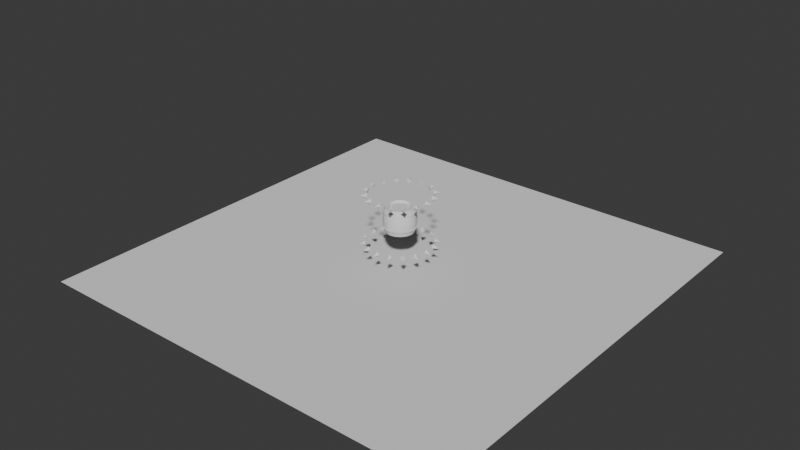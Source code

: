 # Source: Barril.blend  (saved by Blender 4.3.32; exported with 4.5.12 LTS)
import bpy
from mathutils import Matrix  # noqa: F401  (used for matrix-valued properties, if any)

bpy.ops.wm.read_factory_settings(use_empty=True)
scene = bpy.context.scene
scene.name = 'Scene'

# ---- collections
col_collection = bpy.data.collections.new('Collection'); scene.collection.children.link(col_collection)

# ---- node groups
ng_smooth_by_angle = bpy.data.node_groups.new('Smooth by Angle', 'GeometryNodeTree')
_s = ng_smooth_by_angle.interface.new_socket(name='Mesh', in_out='OUTPUT', socket_type='NodeSocketGeometry')
_s = ng_smooth_by_angle.interface.new_socket(name='Mesh', in_out='INPUT', socket_type='NodeSocketGeometry')
_s = ng_smooth_by_angle.interface.new_socket(name='Angle', in_out='INPUT', socket_type='NodeSocketFloat')
_s.subtype = 'ANGLE'
_s.default_value = 0.5236
_s.min_value = 0.0
_s.max_value = 3.142
_s.description = 'Maximum face angle for smooth edges'
_s = ng_smooth_by_angle.interface.new_socket(name='Ignore Sharpness', in_out='INPUT', socket_type='NodeSocketBool')
_s.force_non_field = True
ng_smooth_by_angle.description = 'Set the sharpness of mesh edges based on the angle between the neighboring faces'
ng_smooth_by_angle.is_modifier = True
_N = ng_smooth_by_angle.nodes; _L = ng_smooth_by_angle.links
n0 = _N.new('GeometryNodeSetShadeSmooth'); n0.name = 'Set Shade Smooth'; n0.location = (120, -80)
n0.domain = 'EDGE'
n1 = _N.new('GeometryNodeSetShadeSmooth'); n1.name = 'Set Shade Smooth.001'; n1.location = (300, -80)
n2 = _N.new('NodeGroupOutput'); n2.name = 'Group Output'; n2.location = (480, -80)
n3 = _N.new('GeometryNodeInputMeshEdgeAngle'); n3.name = 'Edge Angle'; n3.location = (-440, -240)
n4 = _N.new('NodeGroupInput'); n4.name = 'Group Input'; n4.location = (-80, -80)
n5 = _N.new('GeometryNodeInputEdgeSmooth'); n5.name = 'Is Edge Smooth'; n5.location = (-260, -120)
n6 = _N.new('GeometryNodeInputShadeSmooth'); n6.name = 'Is Shade Smooth'; n6.location = (-440, -397)
n7 = _N.new('FunctionNodeCompare'); n7.name = 'Compare'; n7.location = (-260, -260)
n7.operation = 'LESS_EQUAL'
n7.inputs[6].default_value = (0.0, 0.0, 0.0, 0.0)
n7.inputs[7].default_value = (0.0, 0.0, 0.0, 0.0)
n8 = _N.new('FunctionNodeBooleanMath'); n8.name = 'Boolean Math.001'; n8.location = (-80, -260)
n9 = _N.new('NodeGroupInput'); n9.name = 'Group Input.001'; n9.location = (-440, -329)
n10 = _N.new('NodeGroupInput'); n10.name = 'Group Input.002'; n10.location = (-259, -189)
n11 = _N.new('FunctionNodeBooleanMath'); n11.name = 'Boolean Math'; n11.location = (-80, -149)
n11.operation = 'OR'
n12 = _N.new('FunctionNodeBooleanMath'); n12.name = 'Boolean Math.002'; n12.location = (-260, -380)
n12.operation = 'OR'
n13 = _N.new('NodeGroupInput'); n13.name = 'Group Input.003'; n13.location = (-440, -460)
_L.new(n3.outputs[0], n7.inputs[0])
_L.new(n1.outputs[0], n2.inputs[0])
_L.new(n9.outputs[1], n7.inputs[1])
_L.new(n7.outputs[0], n8.inputs[0])
_L.new(n4.outputs[0], n0.inputs[0])
_L.new(n0.outputs[0], n1.inputs[0])
_L.new(n8.outputs[0], n0.inputs[2])
_L.new(n10.outputs[2], n11.inputs[1])
_L.new(n5.outputs[0], n11.inputs[0])
_L.new(n11.outputs[0], n0.inputs[1])
_L.new(n13.outputs[2], n12.inputs[1])
_L.new(n6.outputs[0], n12.inputs[0])
_L.new(n12.outputs[0], n8.inputs[1])
n2.is_active_output = True
ng_smooth_by_angle_001 = bpy.data.node_groups.new('Smooth by Angle.001', 'GeometryNodeTree')
_s = ng_smooth_by_angle_001.interface.new_socket(name='Mesh', in_out='OUTPUT', socket_type='NodeSocketGeometry')
_s = ng_smooth_by_angle_001.interface.new_socket(name='Mesh', in_out='INPUT', socket_type='NodeSocketGeometry')
_s = ng_smooth_by_angle_001.interface.new_socket(name='Angle', in_out='INPUT', socket_type='NodeSocketFloat')
_s.subtype = 'ANGLE'
_s.default_value = 0.5236
_s.min_value = 0.0
_s.max_value = 3.142
_s.description = 'Maximum face angle for smooth edges'
_s = ng_smooth_by_angle_001.interface.new_socket(name='Ignore Sharpness', in_out='INPUT', socket_type='NodeSocketBool')
_s.force_non_field = True
ng_smooth_by_angle_001.description = 'Set the sharpness of mesh edges based on the angle between the neighboring faces'
ng_smooth_by_angle_001.is_modifier = True
_N = ng_smooth_by_angle_001.nodes; _L = ng_smooth_by_angle_001.links
n0 = _N.new('GeometryNodeSetShadeSmooth'); n0.name = 'Set Shade Smooth'; n0.location = (120, -80)
n0.domain = 'EDGE'
n1 = _N.new('GeometryNodeSetShadeSmooth'); n1.name = 'Set Shade Smooth.001'; n1.location = (300, -80)
n2 = _N.new('NodeGroupOutput'); n2.name = 'Group Output'; n2.location = (480, -80)
n3 = _N.new('GeometryNodeInputMeshEdgeAngle'); n3.name = 'Edge Angle'; n3.location = (-440, -240)
n4 = _N.new('NodeGroupInput'); n4.name = 'Group Input'; n4.location = (-80, -80)
n5 = _N.new('GeometryNodeInputEdgeSmooth'); n5.name = 'Is Edge Smooth'; n5.location = (-260, -120)
n6 = _N.new('GeometryNodeInputShadeSmooth'); n6.name = 'Is Shade Smooth'; n6.location = (-440, -397)
n7 = _N.new('FunctionNodeCompare'); n7.name = 'Compare'; n7.location = (-260, -260)
n7.operation = 'LESS_EQUAL'
n7.inputs[6].default_value = (0.0, 0.0, 0.0, 0.0)
n7.inputs[7].default_value = (0.0, 0.0, 0.0, 0.0)
n8 = _N.new('FunctionNodeBooleanMath'); n8.name = 'Boolean Math.001'; n8.location = (-80, -260)
n9 = _N.new('NodeGroupInput'); n9.name = 'Group Input.001'; n9.location = (-440, -329)
n10 = _N.new('NodeGroupInput'); n10.name = 'Group Input.002'; n10.location = (-259, -189)
n11 = _N.new('FunctionNodeBooleanMath'); n11.name = 'Boolean Math'; n11.location = (-80, -149)
n11.operation = 'OR'
n12 = _N.new('FunctionNodeBooleanMath'); n12.name = 'Boolean Math.002'; n12.location = (-260, -380)
n12.operation = 'OR'
n13 = _N.new('NodeGroupInput'); n13.name = 'Group Input.003'; n13.location = (-440, -460)
_L.new(n3.outputs[0], n7.inputs[0])
_L.new(n1.outputs[0], n2.inputs[0])
_L.new(n9.outputs[1], n7.inputs[1])
_L.new(n7.outputs[0], n8.inputs[0])
_L.new(n4.outputs[0], n0.inputs[0])
_L.new(n0.outputs[0], n1.inputs[0])
_L.new(n8.outputs[0], n0.inputs[2])
_L.new(n10.outputs[2], n11.inputs[1])
_L.new(n5.outputs[0], n11.inputs[0])
_L.new(n11.outputs[0], n0.inputs[1])
_L.new(n13.outputs[2], n12.inputs[1])
_L.new(n6.outputs[0], n12.inputs[0])
_L.new(n12.outputs[0], n8.inputs[1])
n2.is_active_output = True

# ---- world
world_world = bpy.data.worlds.new('World'); scene.world = world_world
world_world.use_nodes = True; world_world.node_tree.nodes.clear()
_N = world_world.node_tree.nodes; _L = world_world.node_tree.links
n0 = _N.new('ShaderNodeOutputWorld'); n0.name = 'World Output'; n0.location = (300, 300)
n1 = _N.new('ShaderNodeBackground'); n1.name = 'Background'; n1.location = (10, 300)
n1.inputs[0].default_value = (0.05088, 0.05088, 0.05088, 1.0)
_L.new(n1.outputs[0], n0.inputs[0])
n0.is_active_output = True
world_world.color = (0.05088, 0.05088, 0.05088)
world_world.sun_shadow_jitter_overblur = 0.0

# ---- meshes
me_cylinder = bpy.data.meshes.new('Cylinder')
me_cylinder.from_pydata([(-5.803e-10, 0.8665, -1.0), (-9.254e-10, 0.6688, 1.0), (0.3316, 0.8005, -1.0), (0.2559, 0.6179, 1.0), (0.6127, 0.6127, -1.0), (0.4729, 0.4729, 1.0), (0.8005, 0.3316, -1.0), (0.6179, 0.2559, 1.0), (0.8665, -2.487e-10, -1.0), (0.6688, 5.047e-10, 1.0), (0.8005, -0.3316, -1.0), (0.6179, -0.2559, 1.0), (0.6127, -0.6127, -1.0), (0.4729, -0.4729, 1.0), (0.3316, -0.8005, -1.0), (0.2559, -0.6179, 1.0), (-5.803e-10, -0.8665, -1.0), (-9.254e-10, -0.6688, 1.0), (-0.3316, -0.8005, -1.0), (-0.2559, -0.6179, 1.0), (-0.6127, -0.6127, -1.0), (-0.4729, -0.4729, 1.0), (-0.8005, -0.3316, -1.0), (-0.6179, -0.2559, 1.0), (-0.8665, -2.487e-10, -1.0), (-0.6688, 5.047e-10, 1.0), (-0.8005, 0.3316, -1.0), (-0.6179, 0.2559, 1.0), (-0.6127, 0.6127, -1.0), (-0.4729, 0.4729, 1.0), (-0.3316, 0.8005, -1.0), (-0.2559, 0.6179, 1.0), (0.3308, 0.7987, 1.0), (-9.254e-10, 0.8645, 1.0), (0.6113, 0.6113, 1.0), (0.7987, 0.3308, 1.0), (0.8645, 5.047e-10, 1.0), (0.7987, -0.3308, 1.0), (0.6113, -0.6113, 1.0), (0.3308, -0.7987, 1.0), (-9.254e-10, -0.8645, 1.0), (-0.3308, -0.7987, 1.0), (-0.6113, -0.6113, 1.0), (-0.7987, -0.3308, 1.0), (-0.8645, 5.047e-10, 1.0), (-0.7987, 0.3308, 1.0), (-0.6113, 0.6113, 1.0), (-0.3308, 0.7987, 1.0), (0.2326, 0.5614, 0.834), (-9.705e-09, 0.6077, 0.834), (0.4297, 0.4297, 0.834), (0.5614, 0.2326, 0.834), (0.6077, 7.99e-10, 0.834), (0.5614, -0.2326, 0.834), (0.4297, -0.4297, 0.834), (0.2326, -0.5614, 0.834), (-9.705e-09, -0.6077, 0.834), (-0.2326, -0.5614, 0.834), (-0.4297, -0.4297, 0.834), (-0.5614, -0.2326, 0.834), (-0.6077, 7.99e-10, 0.834), (-0.5614, 0.2326, 0.834), (-0.4297, 0.4297, 0.834), (-0.2326, 0.5614, 0.834), (-5.803e-10, 0.6929, -1.0), (0.2652, 0.6401, -1.0), (0.4899, 0.4899, -1.0), (0.6401, 0.2652, -1.0), (0.6929, -2.487e-10, -1.0), (0.6401, -0.2652, -1.0), (0.4899, -0.4899, -1.0), (0.2652, -0.6401, -1.0), (-5.803e-10, -0.6929, -1.0), (-0.2652, -0.6401, -1.0), (-0.4899, -0.4899, -1.0), (-0.6401, -0.2652, -1.0), (-0.6929, -2.487e-10, -1.0), (-0.6401, 0.2652, -1.0), (-0.4899, 0.4899, -1.0), (-0.2652, 0.6401, -1.0), (-1.784e-08, 0.5928, -0.7632), (0.2269, 0.5477, -0.7632), (-0.2269, 0.5477, -0.7632), (0.4192, 0.4192, -0.7632), (0.5477, 0.2269, -0.7632), (0.5928, 6.271e-10, -0.7632), (0.5477, -0.2269, -0.7632), (0.4192, -0.4192, -0.7632), (0.2269, -0.5477, -0.7632), (-1.784e-08, -0.5928, -0.7632), (-0.2269, -0.5477, -0.7632), (-0.4192, -0.4192, -0.7632), (-0.5477, -0.2269, -0.7632), (-0.5928, 6.271e-10, -0.7632), (-0.5477, 0.2269, -0.7632), (-0.4192, 0.4192, -0.7632), (-2.468e-10, 0.9834, -0.5), (0.0, 1.0, 0.0), (-6.225e-10, 0.9582, 0.5), (0.3667, 0.8853, 0.5), (0.3827, 0.9239, 0.0), (0.3763, 0.9086, -0.5), (0.6776, 0.6776, 0.5), (0.7071, 0.7071, 0.0), (0.6954, 0.6954, -0.5), (0.8853, 0.3667, 0.5), (0.9239, 0.3827, 0.0), (0.9086, 0.3763, -0.5), (0.9582, -4.669e-10, 0.5), (1.0, 0.0, 0.0), (0.9834, -1.851e-10, -0.5), (0.8853, -0.3667, 0.5), (0.9239, -0.3827, 0.0), (0.9086, -0.3763, -0.5), (0.6776, -0.6776, 0.5), (0.7071, -0.7071, 0.0), (0.6954, -0.6954, -0.5), (0.3667, -0.8853, 0.5), (0.3827, -0.9239, 0.0), (0.3763, -0.9086, -0.5), (-6.225e-10, -0.9582, 0.5), (0.0, -1.0, 0.0), (-2.468e-10, -0.9834, -0.5), (-0.3667, -0.8853, 0.5), (-0.3827, -0.9239, 0.0), (-0.3763, -0.9086, -0.5), (-0.6776, -0.6776, 0.5), (-0.7071, -0.7071, 0.0), (-0.6954, -0.6954, -0.5), (-0.8853, -0.3667, 0.5), (-0.9239, -0.3827, 0.0), (-0.9086, -0.3763, -0.5), (-0.9582, -4.669e-10, 0.5), (-1.0, 0.0, 0.0), (-0.9834, -1.851e-10, -0.5), (-0.8853, 0.3667, 0.5), (-0.9239, 0.3827, 0.0), (-0.9086, 0.3763, -0.5), (-0.6776, 0.6776, 0.5), (-0.7071, 0.7071, 0.0), (-0.6954, 0.6954, -0.5), (-0.3667, 0.8853, 0.5), (-0.3827, 0.9239, 0.0), (-0.3763, 0.9086, -0.5)], [], [(98, 33, 32, 99), (99, 32, 34, 102), (102, 34, 35, 105), (105, 35, 36, 108), (108, 36, 37, 111), (111, 37, 38, 114), (114, 38, 39, 117), (117, 39, 40, 120), (120, 40, 41, 123), (123, 41, 42, 126), (126, 42, 43, 129), (129, 43, 44, 132), (132, 44, 45, 135), (135, 45, 46, 138), (25, 23, 59, 60), (138, 46, 47, 141), (141, 47, 33, 98), (74, 75, 92, 91), (1, 3, 32, 33), (3, 5, 34, 32), (5, 7, 35, 34), (7, 9, 36, 35), (9, 11, 37, 36), (11, 13, 38, 37), (13, 15, 39, 38), (15, 17, 40, 39), (17, 19, 41, 40), (19, 21, 42, 41), (21, 23, 43, 42), (23, 25, 44, 43), (25, 27, 45, 44), (27, 29, 46, 45), (29, 31, 47, 46), (31, 1, 33, 47), (48, 49, 63, 50), (11, 9, 52, 53), (27, 25, 60, 61), (13, 11, 53, 54), (29, 27, 61, 62), (15, 13, 54, 55), (31, 29, 62, 63), (17, 15, 55, 56), (3, 1, 49, 48), (1, 31, 63, 49), (19, 17, 56, 57), (5, 3, 48, 50), (21, 19, 57, 58), (7, 5, 50, 51), (23, 21, 58, 59), (9, 7, 51, 52), (50, 63, 56, 53), (53, 56, 55, 54), (53, 52, 51, 50), (56, 63, 60, 57), (57, 60, 59, 58), (60, 63, 62, 61), (0, 2, 65, 64), (2, 4, 66, 65), (4, 6, 67, 66), (6, 8, 68, 67), (8, 10, 69, 68), (10, 12, 70, 69), (12, 14, 71, 70), (14, 16, 72, 71), (16, 18, 73, 72), (18, 20, 74, 73), (20, 22, 75, 74), (22, 24, 76, 75), (24, 26, 77, 76), (26, 28, 78, 77), (28, 30, 79, 78), (30, 0, 64, 79), (88, 92, 82), (67, 68, 85, 84), (75, 76, 93, 92), (68, 69, 86, 85), (76, 77, 94, 93), (69, 70, 87, 86), (77, 78, 95, 94), (70, 71, 88, 87), (64, 65, 81, 80), (78, 79, 82, 95), (71, 72, 89, 88), (79, 64, 80, 82), (72, 73, 90, 89), (65, 66, 83, 81), (73, 74, 91, 90), (66, 67, 84, 83), (82, 80, 81), (81, 83, 84), (84, 85, 86), (86, 87, 88), (88, 89, 90), (90, 91, 92), (92, 93, 94), (94, 95, 82), (82, 81, 84), (84, 86, 88), (88, 90, 92), (92, 94, 82), (82, 84, 88), (30, 143, 96, 0), (143, 142, 97, 96), (142, 141, 98, 97), (28, 140, 143, 30), (140, 139, 142, 143), (139, 138, 141, 142), (26, 137, 140, 28), (137, 136, 139, 140), (136, 135, 138, 139), (24, 134, 137, 26), (134, 133, 136, 137), (133, 132, 135, 136), (22, 131, 134, 24), (131, 130, 133, 134), (130, 129, 132, 133), (20, 128, 131, 22), (128, 127, 130, 131), (127, 126, 129, 130), (18, 125, 128, 20), (125, 124, 127, 128), (124, 123, 126, 127), (16, 122, 125, 18), (122, 121, 124, 125), (121, 120, 123, 124), (14, 119, 122, 16), (119, 118, 121, 122), (118, 117, 120, 121), (12, 116, 119, 14), (116, 115, 118, 119), (115, 114, 117, 118), (10, 113, 116, 12), (113, 112, 115, 116), (112, 111, 114, 115), (8, 110, 113, 10), (110, 109, 112, 113), (109, 108, 111, 112), (6, 107, 110, 8), (107, 106, 109, 110), (106, 105, 108, 109), (4, 104, 107, 6), (104, 103, 106, 107), (103, 102, 105, 106), (2, 101, 104, 4), (101, 100, 103, 104), (100, 99, 102, 103), (0, 96, 101, 2), (96, 97, 100, 101), (97, 98, 99, 100)])
me_cylinder.polygons.foreach_set('use_smooth', [True] * 149)
_uv = me_cylinder.uv_layers.new(name='UVMap')
_uv.uv.foreach_set('vector', [1.0, 0.875, 1.0, 1.0, 0.9375, 1.0, 0.9375, 0.875, 0.9375, 0.875, 0.9375, 1.0, 0.875, 1.0, 0.875, 0.875, 0.875, 0.875, 0.875, 1.0, 0.8125, 1.0, 0.8125, 0.875, 0.8125, 0.875, 0.8125, 1.0, 0.75, 1.0, 0.75, 0.875, 0.75, 0.875, 0.75, 1.0, 0.6875, 1.0, 0.6875, 0.875, 0.6875, 0.875, 0.6875, 1.0, 0.625, 1.0, 0.625, 0.875, 0.625, 0.875, 0.625, 1.0, 0.5625, 1.0, 0.5625, 0.875, 0.5625, 0.875, 0.5625, 1.0, 0.5, 1.0, 0.5, 0.875, 0.5, 0.875, 0.5, 1.0, 0.4375, 1.0, 0.4375, 0.875, 0.4375, 0.875, 0.4375, 1.0, 0.375, 1.0, 0.375, 0.875, 0.375, 0.875, 0.375, 1.0, 0.3125, 1.0, 0.3125, 0.875, 0.3125, 0.875, 0.3125, 1.0, 0.25, 1.0, 0.25, 0.875, 0.25, 0.875, 0.25, 1.0, 0.1875, 1.0, 0.1875, 0.875, 0.1875, 0.875, 0.1875, 1.0, 0.125, 1.0, 0.125, 0.875, 0.06433, 0.25, 0.07847, 0.1789, 0.07847, 0.1789, 0.06433, 0.25, 0.125, 0.875, 0.125, 1.0, 0.0625, 1.0, 0.0625, 0.875, 0.0625, 0.875, 0.0625, 1.0, 0.0, 1.0, 0.0, 0.875, 0.6143, 0.1143, 0.5727, 0.1766, 0.5727, 0.1766, 0.6143, 0.1143, 0.25, 0.4357, 0.3211, 0.4215, 0.3418, 0.4717, 0.25, 0.49, 0.3211, 0.4215, 0.3813, 0.3813, 0.4197, 0.4197, 0.3418, 0.4717, 0.3813, 0.3813, 0.4215, 0.3211, 0.4717, 0.3418, 0.4197, 0.4197, 0.4215, 0.3211, 0.4357, 0.25, 0.49, 0.25, 0.4717, 0.3418, 0.4357, 0.25, 0.4215, 0.1789, 0.4717, 0.1582, 0.49, 0.25, 0.4215, 0.1789, 0.3813, 0.1187, 0.4197, 0.08029, 0.4717, 0.1582, 0.3813, 0.1187, 0.3211, 0.07847, 0.3418, 0.02827, 0.4197, 0.08029, 0.3211, 0.07847, 0.25, 0.06433, 0.25, 0.01, 0.3418, 0.02827, 0.25, 0.06433, 0.1789, 0.07847, 0.1582, 0.02827, 0.25, 0.01, 0.1789, 0.07847, 0.1187, 0.1187, 0.08029, 0.08029, 0.1582, 0.02827, 0.1187, 0.1187, 0.07847, 0.1789, 0.02827, 0.1582, 0.08029, 0.08029, 0.07847, 0.1789, 0.06433, 0.25, 0.01, 0.25, 0.02827, 0.1582, 0.06433, 0.25, 0.07847, 0.3211, 0.02827, 0.3418, 0.01, 0.25, 0.07847, 0.3211, 0.1187, 0.3813, 0.08029, 0.4197, 0.02827, 0.3418, 0.1187, 0.3813, 0.1789, 0.4215, 0.1582, 0.4717, 0.08029, 0.4197, 0.1789, 0.4215, 0.25, 0.4357, 0.25, 0.49, 0.1582, 0.4717, 0.3211, 0.4215, 0.25, 0.4357, 0.1789, 0.4215, 0.3813, 0.3813, 0.4215, 0.1789, 0.4357, 0.25, 0.4357, 0.25, 0.4215, 0.1789, 0.07847, 0.3211, 0.06433, 0.25, 0.06433, 0.25, 0.07847, 0.3211, 0.3813, 0.1187, 0.4215, 0.1789, 0.4215, 0.1789, 0.3813, 0.1187, 0.1187, 0.3813, 0.07847, 0.3211, 0.07847, 0.3211, 0.1187, 0.3813, 0.3211, 0.07847, 0.3813, 0.1187, 0.3813, 0.1187, 0.3211, 0.07847, 0.1789, 0.4215, 0.1187, 0.3813, 0.1187, 0.3813, 0.1789, 0.4215, 0.25, 0.06433, 0.3211, 0.07847, 0.3211, 0.07847, 0.25, 0.06433, 0.3211, 0.4215, 0.25, 0.4357, 0.25, 0.4357, 0.3211, 0.4215, 0.25, 0.4357, 0.1789, 0.4215, 0.1789, 0.4215, 0.25, 0.4357, 0.1789, 0.07847, 0.25, 0.06433, 0.25, 0.06433, 0.1789, 0.07847, 0.3813, 0.3813, 0.3211, 0.4215, 0.3211, 0.4215, 0.3813, 0.3813, 0.1187, 0.1187, 0.1789, 0.07847, 0.1789, 0.07847, 0.1187, 0.1187, 0.4215, 0.3211, 0.3813, 0.3813, 0.3813, 0.3813, 0.4215, 0.3211, 0.07847, 0.1789, 0.1187, 0.1187, 0.1187, 0.1187, 0.07847, 0.1789, 0.4357, 0.25, 0.4215, 0.3211, 0.4215, 0.3211, 0.4357, 0.25, 0.3813, 0.3813, 0.1789, 0.4215, 0.25, 0.06433, 0.4215, 0.1789, 0.4215, 0.1789, 0.25, 0.06433, 0.3211, 0.07847, 0.3813, 0.1187, 0.4215, 0.1789, 0.4357, 0.25, 0.4215, 0.3211, 0.3813, 0.3813, 0.25, 0.06433, 0.1789, 0.4215, 0.06433, 0.25, 0.1789, 0.07847, 0.1789, 0.07847, 0.06433, 0.25, 0.07847, 0.1789, 0.1187, 0.1187, 0.06433, 0.25, 0.1789, 0.4215, 0.1187, 0.3813, 0.07847, 0.3211, 0.75, 0.49, 0.8418, 0.4717, 0.8234, 0.4273, 0.75, 0.4419, 0.8418, 0.4717, 0.9197, 0.4197, 0.8857, 0.3857, 0.8234, 0.4273, 0.9197, 0.4197, 0.9717, 0.3418, 0.9273, 0.3234, 0.8857, 0.3857, 0.9717, 0.3418, 0.99, 0.25, 0.9419, 0.25, 0.9273, 0.3234, 0.99, 0.25, 0.9717, 0.1582, 0.9273, 0.1766, 0.9419, 0.25, 0.9717, 0.1582, 0.9197, 0.08029, 0.8857, 0.1143, 0.9273, 0.1766, 0.9197, 0.08029, 0.8418, 0.02827, 0.8234, 0.0727, 0.8857, 0.1143, 0.8418, 0.02827, 0.75, 0.01, 0.75, 0.05809, 0.8234, 0.0727, 0.75, 0.01, 0.6582, 0.02827, 0.6766, 0.0727, 0.75, 0.05809, 0.6582, 0.02827, 0.5803, 0.08029, 0.6143, 0.1143, 0.6766, 0.0727, 0.5803, 0.08029, 0.5283, 0.1582, 0.5727, 0.1766, 0.6143, 0.1143, 0.5283, 0.1582, 0.51, 0.25, 0.5581, 0.25, 0.5727, 0.1766, 0.51, 0.25, 0.5283, 0.3418, 0.5727, 0.3234, 0.5581, 0.25, 0.5283, 0.3418, 0.5803, 0.4197, 0.6143, 0.3857, 0.5727, 0.3234, 0.5803, 0.4197, 0.6582, 0.4717, 0.6766, 0.4273, 0.6143, 0.3857, 0.6582, 0.4717, 0.75, 0.49, 0.75, 0.4419, 0.6766, 0.4273, 0.8234, 0.0727, 0.5727, 0.1766, 0.6766, 0.4273, 0.9273, 0.3234, 0.9419, 0.25, 0.9419, 0.25, 0.9273, 0.3234, 0.5727, 0.1766, 0.5581, 0.25, 0.5581, 0.25, 0.5727, 0.1766, 0.9419, 0.25, 0.9273, 0.1766, 0.9273, 0.1766, 0.9419, 0.25, 0.5581, 0.25, 0.5727, 0.3234, 0.5727, 0.3234, 0.5581, 0.25, 0.9273, 0.1766, 0.8857, 0.1143, 0.8857, 0.1143, 0.9273, 0.1766, 0.5727, 0.3234, 0.6143, 0.3857, 0.6143, 0.3857, 0.5727, 0.3234, 0.8857, 0.1143, 0.8234, 0.0727, 0.8234, 0.0727, 0.8857, 0.1143, 0.75, 0.4419, 0.8234, 0.4273, 0.8234, 0.4273, 0.75, 0.4419, 0.6143, 0.3857, 0.6766, 0.4273, 0.6766, 0.4273, 0.6143, 0.3857, 0.8234, 0.0727, 0.75, 0.05809, 0.75, 0.05809, 0.8234, 0.0727, 0.6766, 0.4273, 0.75, 0.4419, 0.75, 0.4419, 0.6766, 0.4273, 0.75, 0.05809, 0.6766, 0.0727, 0.6766, 0.0727, 0.75, 0.05809, 0.8234, 0.4273, 0.8857, 0.3857, 0.8857, 0.3857, 0.8234, 0.4273, 0.6766, 0.0727, 0.6143, 0.1143, 0.6143, 0.1143, 0.6766, 0.0727, 0.8857, 0.3857, 0.9273, 0.3234, 0.9273, 0.3234, 0.8857, 0.3857, 0.6766, 0.4273, 0.75, 0.4419, 0.8234, 0.4273, 0.8234, 0.4273, 0.8857, 0.3857, 0.9273, 0.3234, 0.9273, 0.3234, 0.9419, 0.25, 0.9273, 0.1766, 0.9273, 0.1766, 0.8857, 0.1143, 0.8234, 0.0727, 0.8234, 0.0727, 0.75, 0.05809, 0.6766, 0.0727, 0.6766, 0.0727, 0.6143, 0.1143, 0.5727, 0.1766, 0.5727, 0.1766, 0.5581, 0.25, 0.5727, 0.3234, 0.5727, 0.3234, 0.6143, 0.3857, 0.6766, 0.4273, 0.6766, 0.4273, 0.8234, 0.4273, 0.9273, 0.3234, 0.9273, 0.3234, 0.9273, 0.1766, 0.8234, 0.0727, 0.8234, 0.0727, 0.6766, 0.0727, 0.5727, 0.1766, 0.5727, 0.1766, 0.5727, 0.3234, 0.6766, 0.4273, 0.6766, 0.4273, 0.9273, 0.3234, 0.8234, 0.0727, 0.0625, 0.5, 0.0625, 0.625, 0.0, 0.625, 0.0, 0.5, 0.0625, 0.625, 0.0625, 0.75, 0.0, 0.75, 0.0, 0.625, 0.0625, 0.75, 0.0625, 0.875, 0.0, 0.875, 0.0, 0.75, 0.125, 0.5, 0.125, 0.625, 0.0625, 0.625, 0.0625, 0.5, 0.125, 0.625, 0.125, 0.75, 0.0625, 0.75, 0.0625, 0.625, 0.125, 0.75, 0.125, 0.875, 0.0625, 0.875, 0.0625, 0.75, 0.1875, 0.5, 0.1875, 0.625, 0.125, 0.625, 0.125, 0.5, 0.1875, 0.625, 0.1875, 0.75, 0.125, 0.75, 0.125, 0.625, 0.1875, 0.75, 0.1875, 0.875, 0.125, 0.875, 0.125, 0.75, 0.25, 0.5, 0.25, 0.625, 0.1875, 0.625, 0.1875, 0.5, 0.25, 0.625, 0.25, 0.75, 0.1875, 0.75, 0.1875, 0.625, 0.25, 0.75, 0.25, 0.875, 0.1875, 0.875, 0.1875, 0.75, 0.3125, 0.5, 0.3125, 0.625, 0.25, 0.625, 0.25, 0.5, 0.3125, 0.625, 0.3125, 0.75, 0.25, 0.75, 0.25, 0.625, 0.3125, 0.75, 0.3125, 0.875, 0.25, 0.875, 0.25, 0.75, 0.375, 0.5, 0.375, 0.625, 0.3125, 0.625, 0.3125, 0.5, 0.375, 0.625, 0.375, 0.75, 0.3125, 0.75, 0.3125, 0.625, 0.375, 0.75, 0.375, 0.875, 0.3125, 0.875, 0.3125, 0.75, 0.4375, 0.5, 0.4375, 0.625, 0.375, 0.625, 0.375, 0.5, 0.4375, 0.625, 0.4375, 0.75, 0.375, 0.75, 0.375, 0.625, 0.4375, 0.75, 0.4375, 0.875, 0.375, 0.875, 0.375, 0.75, 0.5, 0.5, 0.5, 0.625, 0.4375, 0.625, 0.4375, 0.5, 0.5, 0.625, 0.5, 0.75, 0.4375, 0.75, 0.4375, 0.625, 0.5, 0.75, 0.5, 0.875, 0.4375, 0.875, 0.4375, 0.75, 0.5625, 0.5, 0.5625, 0.625, 0.5, 0.625, 0.5, 0.5, 0.5625, 0.625, 0.5625, 0.75, 0.5, 0.75, 0.5, 0.625, 0.5625, 0.75, 0.5625, 0.875, 0.5, 0.875, 0.5, 0.75, 0.625, 0.5, 0.625, 0.625, 0.5625, 0.625, 0.5625, 0.5, 0.625, 0.625, 0.625, 0.75, 0.5625, 0.75, 0.5625, 0.625, 0.625, 0.75, 0.625, 0.875, 0.5625, 0.875, 0.5625, 0.75, 0.6875, 0.5, 0.6875, 0.625, 0.625, 0.625, 0.625, 0.5, 0.6875, 0.625, 0.6875, 0.75, 0.625, 0.75, 0.625, 0.625, 0.6875, 0.75, 0.6875, 0.875, 0.625, 0.875, 0.625, 0.75, 0.75, 0.5, 0.75, 0.625, 0.6875, 0.625, 0.6875, 0.5, 0.75, 0.625, 0.75, 0.75, 0.6875, 0.75, 0.6875, 0.625, 0.75, 0.75, 0.75, 0.875, 0.6875, 0.875, 0.6875, 0.75, 0.8125, 0.5, 0.8125, 0.625, 0.75, 0.625, 0.75, 0.5, 0.8125, 0.625, 0.8125, 0.75, 0.75, 0.75, 0.75, 0.625, 0.8125, 0.75, 0.8125, 0.875, 0.75, 0.875, 0.75, 0.75, 0.875, 0.5, 0.875, 0.625, 0.8125, 0.625, 0.8125, 0.5, 0.875, 0.625, 0.875, 0.75, 0.8125, 0.75, 0.8125, 0.625, 0.875, 0.75, 0.875, 0.875, 0.8125, 0.875, 0.8125, 0.75, 0.9375, 0.5, 0.9375, 0.625, 0.875, 0.625, 0.875, 0.5, 0.9375, 0.625, 0.9375, 0.75, 0.875, 0.75, 0.875, 0.625, 0.9375, 0.75, 0.9375, 0.875, 0.875, 0.875, 0.875, 0.75, 1.0, 0.5, 1.0, 0.625, 0.9375, 0.625, 0.9375, 0.5, 1.0, 0.625, 1.0, 0.75, 0.9375, 0.75, 0.9375, 0.625, 1.0, 0.75, 1.0, 0.875, 0.9375, 0.875, 0.9375, 0.75])
me_cylinder.update()
me_plane = bpy.data.meshes.new('Plane')
me_plane.from_pydata([(-1.0, -1.0, 0.0), (1.0, -1.0, 0.0), (-1.0, 1.0, 0.0), (1.0, 1.0, 0.0)], [], [(0, 1, 3, 2)])
_uv = me_plane.uv_layers.new(name='UVMap')
_uv.uv.foreach_set('vector', [0.0, 0.0, 1.0, 0.0, 1.0, 1.0, 0.0, 1.0])
me_plane.update()
me_cylinder_001 = bpy.data.meshes.new('Cylinder.001')
me_cylinder_001.from_pydata([(0.0, 0.9387, -1.0), (2.116e-10, 0.9624, 1.0), (0.3592, 0.8672, -1.0), (0.3683, 0.8891, 1.0), (0.6637, 0.6637, -1.0), (0.6805, 0.6805, 1.0), (0.8672, 0.3592, -1.0), (0.8891, 0.3683, 1.0), (0.9387, 0.0, -1.0), (0.9624, 7.055e-11, 1.0), (0.8672, -0.3592, -1.0), (0.8891, -0.3683, 1.0), (0.6637, -0.6637, -1.0), (0.6805, -0.6805, 1.0), (0.3592, -0.8672, -1.0), (0.3683, -0.8891, 1.0), (0.0, -0.9387, -1.0), (2.116e-10, -0.9624, 1.0), (-0.3592, -0.8672, -1.0), (-0.3683, -0.8891, 1.0), (-0.6637, -0.6637, -1.0), (-0.6805, -0.6805, 1.0), (-0.8672, -0.3592, -1.0), (-0.8891, -0.3683, 1.0), (-0.9387, 0.0, -1.0), (-0.9624, 7.055e-11, 1.0), (-0.8672, 0.3592, -1.0), (-0.8891, 0.3683, 1.0), (-0.6637, 0.6637, -1.0), (-0.6805, 0.6805, 1.0), (-0.3592, 0.8672, -1.0), (-0.3683, 0.8891, 1.0), (0.3286, 0.7932, 1.0), (2.116e-10, 0.8585, 1.0), (-0.3286, 0.7932, 1.0), (-0.6071, 0.6071, 1.0), (-0.7932, 0.3286, 1.0), (-0.8585, 7.055e-11, 1.0), (-0.7932, -0.3286, 1.0), (-0.6071, -0.6071, 1.0), (-0.3286, -0.7932, 1.0), (2.116e-10, -0.8585, 1.0), (0.3286, -0.7932, 1.0), (0.6071, -0.6071, 1.0), (0.7932, -0.3286, 1.0), (0.8585, 7.055e-11, 1.0), (0.7932, 0.3286, 1.0), (0.6071, 0.6071, 1.0), (0.0, 1.0, -1.0), (0.3827, 0.9239, -1.0), (0.7071, 0.7071, -1.0), (0.9239, 0.3827, -1.0), (1.0, 0.0, -1.0), (0.9239, -0.3827, -1.0), (0.7071, -0.7071, -1.0), (0.3827, -0.9239, -1.0), (0.0, -1.0, -1.0), (-0.3827, -0.9239, -1.0), (-0.7071, -0.7071, -1.0), (-0.9239, -0.3827, -1.0), (-1.0, 0.0, -1.0), (-0.9239, 0.3827, -1.0), (-0.7071, 0.7071, -1.0), (-0.3827, 0.9239, -1.0)], [], [(48, 1, 3, 49), (49, 3, 5, 50), (50, 5, 7, 51), (51, 7, 9, 52), (52, 9, 11, 53), (53, 11, 13, 54), (54, 13, 15, 55), (55, 15, 17, 56), (56, 17, 19, 57), (57, 19, 21, 58), (58, 21, 23, 59), (59, 23, 25, 60), (60, 25, 27, 61), (61, 27, 29, 62), (62, 29, 31, 63), (63, 31, 1, 48), (3, 1, 33, 32), (1, 31, 34, 33), (31, 29, 35, 34), (29, 27, 36, 35), (27, 25, 37, 36), (25, 23, 38, 37), (23, 21, 39, 38), (21, 19, 40, 39), (19, 17, 41, 40), (17, 15, 42, 41), (15, 13, 43, 42), (13, 11, 44, 43), (11, 9, 45, 44), (9, 7, 46, 45), (7, 5, 47, 46), (5, 3, 32, 47), (2, 0, 48, 49), (4, 2, 49, 50), (6, 4, 50, 51), (8, 6, 51, 52), (10, 8, 52, 53), (12, 10, 53, 54), (14, 12, 54, 55), (16, 14, 55, 56), (18, 16, 56, 57), (20, 18, 57, 58), (22, 20, 58, 59), (24, 22, 59, 60), (26, 24, 60, 61), (28, 26, 61, 62), (30, 28, 62, 63), (0, 30, 63, 48)])
me_cylinder_001.polygons.foreach_set('use_smooth', [True] * 48)
_uv = me_cylinder_001.uv_layers.new(name='UVMap')
_uv.uv.foreach_set('vector', [1.0, 0.5, 1.0, 1.0, 0.9375, 1.0, 0.9375, 0.5, 0.9375, 0.5, 0.9375, 1.0, 0.875, 1.0, 0.875, 0.5, 0.875, 0.5, 0.875, 1.0, 0.8125, 1.0, 0.8125, 0.5, 0.8125, 0.5, 0.8125, 1.0, 0.75, 1.0, 0.75, 0.5, 0.75, 0.5, 0.75, 1.0, 0.6875, 1.0, 0.6875, 0.5, 0.6875, 0.5, 0.6875, 1.0, 0.625, 1.0, 0.625, 0.5, 0.625, 0.5, 0.625, 1.0, 0.5625, 1.0, 0.5625, 0.5, 0.5625, 0.5, 0.5625, 1.0, 0.5, 1.0, 0.5, 0.5, 0.5, 0.5, 0.5, 1.0, 0.4375, 1.0, 0.4375, 0.5, 0.4375, 0.5, 0.4375, 1.0, 0.375, 1.0, 0.375, 0.5, 0.375, 0.5, 0.375, 1.0, 0.3125, 1.0, 0.3125, 0.5, 0.3125, 0.5, 0.3125, 1.0, 0.25, 1.0, 0.25, 0.5, 0.25, 0.5, 0.25, 1.0, 0.1875, 1.0, 0.1875, 0.5, 0.1875, 0.5, 0.1875, 1.0, 0.125, 1.0, 0.125, 0.5, 0.125, 0.5, 0.125, 1.0, 0.0625, 1.0, 0.0625, 0.5, 0.0625, 0.5, 0.0625, 1.0, 0.0, 1.0, 0.0, 0.5, 0.3418, 0.4717, 0.25, 0.49, 0.25, 0.4641, 0.3319, 0.4478, 0.25, 0.49, 0.1582, 0.4717, 0.1681, 0.4478, 0.25, 0.4641, 0.1582, 0.4717, 0.08029, 0.4197, 0.0986, 0.4014, 0.1681, 0.4478, 0.08029, 0.4197, 0.02827, 0.3418, 0.05219, 0.3319, 0.0986, 0.4014, 0.02827, 0.3418, 0.01, 0.25, 0.03589, 0.25, 0.05219, 0.3319, 0.01, 0.25, 0.02827, 0.1582, 0.05219, 0.1681, 0.03589, 0.25, 0.02827, 0.1582, 0.08029, 0.08029, 0.0986, 0.0986, 0.05219, 0.1681, 0.08029, 0.08029, 0.1582, 0.02827, 0.1681, 0.05219, 0.0986, 0.0986, 0.1582, 0.02827, 0.25, 0.01, 0.25, 0.03589, 0.1681, 0.05219, 0.25, 0.01, 0.3418, 0.02827, 0.3319, 0.05219, 0.25, 0.03589, 0.3418, 0.02827, 0.4197, 0.08029, 0.4014, 0.0986, 0.3319, 0.05219, 0.4197, 0.08029, 0.4717, 0.1582, 0.4478, 0.1681, 0.4014, 0.0986, 0.4717, 0.1582, 0.49, 0.25, 0.4641, 0.25, 0.4478, 0.1681, 0.49, 0.25, 0.4717, 0.3418, 0.4478, 0.3319, 0.4641, 0.25, 0.4717, 0.3418, 0.4197, 0.4197, 0.4014, 0.4014, 0.4478, 0.3319, 0.4197, 0.4197, 0.3418, 0.4717, 0.3319, 0.4478, 0.4014, 0.4014, 0.8362, 0.4581, 0.75, 0.4753, 0.75, 0.49, 0.8418, 0.4717, 0.9093, 0.4093, 0.8362, 0.4581, 0.8418, 0.4717, 0.9197, 0.4197, 0.9581, 0.3362, 0.9093, 0.4093, 0.9197, 0.4197, 0.9717, 0.3418, 0.9753, 0.25, 0.9581, 0.3362, 0.9717, 0.3418, 0.99, 0.25, 0.9581, 0.1638, 0.9753, 0.25, 0.99, 0.25, 0.9717, 0.1582, 0.9093, 0.09071, 0.9581, 0.1638, 0.9717, 0.1582, 0.9197, 0.08029, 0.8362, 0.04187, 0.9093, 0.09071, 0.9197, 0.08029, 0.8418, 0.02827, 0.75, 0.02472, 0.8362, 0.04187, 0.8418, 0.02827, 0.75, 0.01, 0.6638, 0.04187, 0.75, 0.02472, 0.75, 0.01, 0.6582, 0.02827, 0.5907, 0.09071, 0.6638, 0.04187, 0.6582, 0.02827, 0.5803, 0.08029, 0.5419, 0.1638, 0.5907, 0.09071, 0.5803, 0.08029, 0.5283, 0.1582, 0.5247, 0.25, 0.5419, 0.1638, 0.5283, 0.1582, 0.51, 0.25, 0.5419, 0.3362, 0.5247, 0.25, 0.51, 0.25, 0.5283, 0.3418, 0.5907, 0.4093, 0.5419, 0.3362, 0.5283, 0.3418, 0.5803, 0.4197, 0.6638, 0.4581, 0.5907, 0.4093, 0.5803, 0.4197, 0.6582, 0.4717, 0.75, 0.4753, 0.6638, 0.4581, 0.6582, 0.4717, 0.75, 0.49])
me_cylinder_001.update()
me_cylinder_002 = bpy.data.meshes.new('Cylinder.002')
me_cylinder_002.from_pydata([(0.0, 0.9387, -1.0), (-5.088e-10, 1.039, 1.0), (0.3592, 0.8672, -1.0), (0.3974, 0.9595, 1.0), (0.6637, 0.6637, -1.0), (0.7344, 0.7344, 1.0), (0.8672, 0.3592, -1.0), (0.9595, 0.3974, 1.0), (0.9387, 0.0, -1.0), (1.039, -2.913e-10, 1.0), (0.8672, -0.3592, -1.0), (0.9595, -0.3974, 1.0), (0.6637, -0.6637, -1.0), (0.7344, -0.7344, 1.0), (0.3592, -0.8672, -1.0), (0.3974, -0.9595, 1.0), (0.0, -0.9387, -1.0), (-5.088e-10, -1.039, 1.0), (-0.3592, -0.8672, -1.0), (-0.3974, -0.9595, 1.0), (-0.6637, -0.6637, -1.0), (-0.7344, -0.7344, 1.0), (-0.8672, -0.3592, -1.0), (-0.9595, -0.3974, 1.0), (-0.9387, 0.0, -1.0), (-1.039, -2.913e-10, 1.0), (-0.8672, 0.3592, -1.0), (-0.9595, 0.3974, 1.0), (-0.6637, 0.6637, -1.0), (-0.7344, 0.7344, 1.0), (-0.3592, 0.8672, -1.0), (-0.3974, 0.9595, 1.0), (0.3546, 0.856, 1.0), (-5.088e-10, 0.9265, 1.0), (-0.3546, 0.856, 1.0), (-0.6551, 0.6551, 1.0), (-0.856, 0.3546, 1.0), (-0.9265, -2.913e-10, 1.0), (-0.856, -0.3546, 1.0), (-0.6551, -0.6551, 1.0), (-0.3546, -0.856, 1.0), (-5.088e-10, -0.9265, 1.0), (0.3546, -0.856, 1.0), (0.6551, -0.6551, 1.0), (0.856, -0.3546, 1.0), (0.9265, -2.913e-10, 1.0), (0.856, 0.3546, 1.0), (0.6551, 0.6551, 1.0), (0.0, 1.0, -1.0), (0.3827, 0.9239, -1.0), (0.7071, 0.7071, -1.0), (0.9239, 0.3827, -1.0), (1.0, 0.0, -1.0), (0.9239, -0.3827, -1.0), (0.7071, -0.7071, -1.0), (0.3827, -0.9239, -1.0), (0.0, -1.0, -1.0), (-0.3827, -0.9239, -1.0), (-0.7071, -0.7071, -1.0), (-0.9239, -0.3827, -1.0), (-1.0, 0.0, -1.0), (-0.9239, 0.3827, -1.0), (-0.7071, 0.7071, -1.0), (-0.3827, 0.9239, -1.0)], [], [(48, 1, 3, 49), (49, 3, 5, 50), (50, 5, 7, 51), (51, 7, 9, 52), (52, 9, 11, 53), (53, 11, 13, 54), (54, 13, 15, 55), (55, 15, 17, 56), (56, 17, 19, 57), (57, 19, 21, 58), (58, 21, 23, 59), (59, 23, 25, 60), (60, 25, 27, 61), (61, 27, 29, 62), (62, 29, 31, 63), (63, 31, 1, 48), (3, 1, 33, 32), (1, 31, 34, 33), (31, 29, 35, 34), (29, 27, 36, 35), (27, 25, 37, 36), (25, 23, 38, 37), (23, 21, 39, 38), (21, 19, 40, 39), (19, 17, 41, 40), (17, 15, 42, 41), (15, 13, 43, 42), (13, 11, 44, 43), (11, 9, 45, 44), (9, 7, 46, 45), (7, 5, 47, 46), (5, 3, 32, 47), (2, 0, 48, 49), (4, 2, 49, 50), (6, 4, 50, 51), (8, 6, 51, 52), (10, 8, 52, 53), (12, 10, 53, 54), (14, 12, 54, 55), (16, 14, 55, 56), (18, 16, 56, 57), (20, 18, 57, 58), (22, 20, 58, 59), (24, 22, 59, 60), (26, 24, 60, 61), (28, 26, 61, 62), (30, 28, 62, 63), (0, 30, 63, 48)])
me_cylinder_002.polygons.foreach_set('use_smooth', [True] * 48)
_uv = me_cylinder_002.uv_layers.new(name='UVMap')
_uv.uv.foreach_set('vector', [1.0, 0.5, 1.0, 1.0, 0.9375, 1.0, 0.9375, 0.5, 0.9375, 0.5, 0.9375, 1.0, 0.875, 1.0, 0.875, 0.5, 0.875, 0.5, 0.875, 1.0, 0.8125, 1.0, 0.8125, 0.5, 0.8125, 0.5, 0.8125, 1.0, 0.75, 1.0, 0.75, 0.5, 0.75, 0.5, 0.75, 1.0, 0.6875, 1.0, 0.6875, 0.5, 0.6875, 0.5, 0.6875, 1.0, 0.625, 1.0, 0.625, 0.5, 0.625, 0.5, 0.625, 1.0, 0.5625, 1.0, 0.5625, 0.5, 0.5625, 0.5, 0.5625, 1.0, 0.5, 1.0, 0.5, 0.5, 0.5, 0.5, 0.5, 1.0, 0.4375, 1.0, 0.4375, 0.5, 0.4375, 0.5, 0.4375, 1.0, 0.375, 1.0, 0.375, 0.5, 0.375, 0.5, 0.375, 1.0, 0.3125, 1.0, 0.3125, 0.5, 0.3125, 0.5, 0.3125, 1.0, 0.25, 1.0, 0.25, 0.5, 0.25, 0.5, 0.25, 1.0, 0.1875, 1.0, 0.1875, 0.5, 0.1875, 0.5, 0.1875, 1.0, 0.125, 1.0, 0.125, 0.5, 0.125, 0.5, 0.125, 1.0, 0.0625, 1.0, 0.0625, 0.5, 0.0625, 0.5, 0.0625, 1.0, 0.0, 1.0, 0.0, 0.5, 0.3418, 0.4717, 0.25, 0.49, 0.25, 0.4641, 0.3319, 0.4478, 0.25, 0.49, 0.1582, 0.4717, 0.1681, 0.4478, 0.25, 0.4641, 0.1582, 0.4717, 0.08029, 0.4197, 0.0986, 0.4014, 0.1681, 0.4478, 0.08029, 0.4197, 0.02827, 0.3418, 0.05219, 0.3319, 0.0986, 0.4014, 0.02827, 0.3418, 0.01, 0.25, 0.03589, 0.25, 0.05219, 0.3319, 0.01, 0.25, 0.02827, 0.1582, 0.05219, 0.1681, 0.03589, 0.25, 0.02827, 0.1582, 0.08029, 0.08029, 0.0986, 0.0986, 0.05219, 0.1681, 0.08029, 0.08029, 0.1582, 0.02827, 0.1681, 0.05219, 0.0986, 0.0986, 0.1582, 0.02827, 0.25, 0.01, 0.25, 0.03589, 0.1681, 0.05219, 0.25, 0.01, 0.3418, 0.02827, 0.3319, 0.05219, 0.25, 0.03589, 0.3418, 0.02827, 0.4197, 0.08029, 0.4014, 0.0986, 0.3319, 0.05219, 0.4197, 0.08029, 0.4717, 0.1582, 0.4478, 0.1681, 0.4014, 0.0986, 0.4717, 0.1582, 0.49, 0.25, 0.4641, 0.25, 0.4478, 0.1681, 0.49, 0.25, 0.4717, 0.3418, 0.4478, 0.3319, 0.4641, 0.25, 0.4717, 0.3418, 0.4197, 0.4197, 0.4014, 0.4014, 0.4478, 0.3319, 0.4197, 0.4197, 0.3418, 0.4717, 0.3319, 0.4478, 0.4014, 0.4014, 0.8362, 0.4581, 0.75, 0.4753, 0.75, 0.49, 0.8418, 0.4717, 0.9093, 0.4093, 0.8362, 0.4581, 0.8418, 0.4717, 0.9197, 0.4197, 0.9581, 0.3362, 0.9093, 0.4093, 0.9197, 0.4197, 0.9717, 0.3418, 0.9753, 0.25, 0.9581, 0.3362, 0.9717, 0.3418, 0.99, 0.25, 0.9581, 0.1638, 0.9753, 0.25, 0.99, 0.25, 0.9717, 0.1582, 0.9093, 0.09071, 0.9581, 0.1638, 0.9717, 0.1582, 0.9197, 0.08029, 0.8362, 0.04187, 0.9093, 0.09071, 0.9197, 0.08029, 0.8418, 0.02827, 0.75, 0.02472, 0.8362, 0.04187, 0.8418, 0.02827, 0.75, 0.01, 0.6638, 0.04187, 0.75, 0.02472, 0.75, 0.01, 0.6582, 0.02827, 0.5907, 0.09071, 0.6638, 0.04187, 0.6582, 0.02827, 0.5803, 0.08029, 0.5419, 0.1638, 0.5907, 0.09071, 0.5803, 0.08029, 0.5283, 0.1582, 0.5247, 0.25, 0.5419, 0.1638, 0.5283, 0.1582, 0.51, 0.25, 0.5419, 0.3362, 0.5247, 0.25, 0.51, 0.25, 0.5283, 0.3418, 0.5907, 0.4093, 0.5419, 0.3362, 0.5283, 0.3418, 0.5803, 0.4197, 0.6638, 0.4581, 0.5907, 0.4093, 0.5803, 0.4197, 0.6582, 0.4717, 0.75, 0.4753, 0.6638, 0.4581, 0.6582, 0.4717, 0.75, 0.49])
me_cylinder_002.update()
me_cone_002 = bpy.data.meshes.new('Cone.002')
me_cone_002.from_pydata([(0.0, 1.0, -1.0), (1.0, 0.0, -1.0), (0.0, -1.0, -1.0), (-1.0, 0.0, -1.0), (0.0, 0.0, 1.0)], [], [(0, 4, 1), (1, 4, 2), (0, 1, 2, 3), (2, 4, 3), (3, 4, 0)])
_uv = me_cone_002.uv_layers.new(name='UVMap')
_uv.uv.foreach_set('vector', [0.25, 0.49, 0.25, 0.25, 0.49, 0.25, 0.49, 0.25, 0.25, 0.25, 0.25, 0.01, 0.75, 0.49, 0.99, 0.25, 0.75, 0.01, 0.51, 0.25, 0.25, 0.01, 0.25, 0.25, 0.01, 0.25, 0.01, 0.25, 0.25, 0.25, 0.25, 0.49])
me_cone_002.update()
me_cone_003 = bpy.data.meshes.new('Cone.003')
me_cone_003.from_pydata([(0.0, 1.0, -1.0), (1.0, 0.0, -1.0), (0.0, -1.0, -1.0), (-1.0, 0.0, -1.0), (0.0, 0.0, 1.0)], [], [(0, 4, 1), (1, 4, 2), (0, 1, 2, 3), (2, 4, 3), (3, 4, 0)])
_uv = me_cone_003.uv_layers.new(name='UVMap')
_uv.uv.foreach_set('vector', [0.25, 0.49, 0.25, 0.25, 0.49, 0.25, 0.49, 0.25, 0.25, 0.25, 0.25, 0.01, 0.75, 0.49, 0.99, 0.25, 0.75, 0.01, 0.51, 0.25, 0.25, 0.01, 0.25, 0.25, 0.01, 0.25, 0.01, 0.25, 0.25, 0.25, 0.25, 0.49])
me_cone_003.update()
me_cone_004 = bpy.data.meshes.new('Cone.004')
me_cone_004.from_pydata([(0.0, 1.0, -1.0), (1.0, 0.0, -1.0), (0.0, -1.0, -1.0), (-1.0, 0.0, -1.0), (0.0, 0.0, 1.0)], [], [(0, 4, 1), (1, 4, 2), (0, 1, 2, 3), (2, 4, 3), (3, 4, 0)])
_uv = me_cone_004.uv_layers.new(name='UVMap')
_uv.uv.foreach_set('vector', [0.25, 0.49, 0.25, 0.25, 0.49, 0.25, 0.49, 0.25, 0.25, 0.25, 0.25, 0.01, 0.75, 0.49, 0.99, 0.25, 0.75, 0.01, 0.51, 0.25, 0.25, 0.01, 0.25, 0.25, 0.01, 0.25, 0.01, 0.25, 0.25, 0.25, 0.25, 0.49])
me_cone_004.update()
me_cone_005 = bpy.data.meshes.new('Cone.005')
me_cone_005.from_pydata([(0.0, 1.0, -1.0), (1.0, 0.0, -1.0), (0.0, -1.0, -1.0), (-1.0, 0.0, -1.0), (0.0, 0.0, 1.0)], [], [(0, 4, 1), (1, 4, 2), (0, 1, 2, 3), (2, 4, 3), (3, 4, 0)])
_uv = me_cone_005.uv_layers.new(name='UVMap')
_uv.uv.foreach_set('vector', [0.25, 0.49, 0.25, 0.25, 0.49, 0.25, 0.49, 0.25, 0.25, 0.25, 0.25, 0.01, 0.75, 0.49, 0.99, 0.25, 0.75, 0.01, 0.51, 0.25, 0.25, 0.01, 0.25, 0.25, 0.01, 0.25, 0.01, 0.25, 0.25, 0.25, 0.25, 0.49])
me_cone_005.update()
me_cone_006 = bpy.data.meshes.new('Cone.006')
me_cone_006.from_pydata([(0.0, 1.0, -1.0), (1.0, 0.0, -1.0), (0.0, -1.0, -1.0), (-1.0, 0.0, -1.0), (0.0, 0.0, 1.0)], [], [(0, 4, 1), (1, 4, 2), (0, 1, 2, 3), (2, 4, 3), (3, 4, 0)])
_uv = me_cone_006.uv_layers.new(name='UVMap')
_uv.uv.foreach_set('vector', [0.25, 0.49, 0.25, 0.25, 0.49, 0.25, 0.49, 0.25, 0.25, 0.25, 0.25, 0.01, 0.75, 0.49, 0.99, 0.25, 0.75, 0.01, 0.51, 0.25, 0.25, 0.01, 0.25, 0.25, 0.01, 0.25, 0.01, 0.25, 0.25, 0.25, 0.25, 0.49])
me_cone_006.update()
me_cone_007 = bpy.data.meshes.new('Cone.007')
me_cone_007.from_pydata([(0.0, 1.0, -1.0), (1.0, 0.0, -1.0), (0.0, -1.0, -1.0), (-1.0, 0.0, -1.0), (0.0, 0.0, 1.0)], [], [(0, 4, 1), (1, 4, 2), (0, 1, 2, 3), (2, 4, 3), (3, 4, 0)])
_uv = me_cone_007.uv_layers.new(name='UVMap')
_uv.uv.foreach_set('vector', [0.25, 0.49, 0.25, 0.25, 0.49, 0.25, 0.49, 0.25, 0.25, 0.25, 0.25, 0.01, 0.75, 0.49, 0.99, 0.25, 0.75, 0.01, 0.51, 0.25, 0.25, 0.01, 0.25, 0.25, 0.01, 0.25, 0.01, 0.25, 0.25, 0.25, 0.25, 0.49])
me_cone_007.update()
me_cone_008 = bpy.data.meshes.new('Cone.008')
me_cone_008.from_pydata([(0.0, 1.0, -1.0), (1.0, 0.0, -1.0), (0.0, -1.0, -1.0), (-1.0, 0.0, -1.0), (0.0, 0.0, 1.0)], [], [(0, 4, 1), (1, 4, 2), (0, 1, 2, 3), (2, 4, 3), (3, 4, 0)])
_uv = me_cone_008.uv_layers.new(name='UVMap')
_uv.uv.foreach_set('vector', [0.25, 0.49, 0.25, 0.25, 0.49, 0.25, 0.49, 0.25, 0.25, 0.25, 0.25, 0.01, 0.75, 0.49, 0.99, 0.25, 0.75, 0.01, 0.51, 0.25, 0.25, 0.01, 0.25, 0.25, 0.01, 0.25, 0.01, 0.25, 0.25, 0.25, 0.25, 0.49])
me_cone_008.update()
me_cone_009 = bpy.data.meshes.new('Cone.009')
me_cone_009.from_pydata([(0.0, 1.0, -1.0), (1.0, 0.0, -1.0), (0.0, -1.0, -1.0), (-1.0, 0.0, -1.0), (0.0, 0.0, 1.0)], [], [(0, 4, 1), (1, 4, 2), (0, 1, 2, 3), (2, 4, 3), (3, 4, 0)])
_uv = me_cone_009.uv_layers.new(name='UVMap')
_uv.uv.foreach_set('vector', [0.25, 0.49, 0.25, 0.25, 0.49, 0.25, 0.49, 0.25, 0.25, 0.25, 0.25, 0.01, 0.75, 0.49, 0.99, 0.25, 0.75, 0.01, 0.51, 0.25, 0.25, 0.01, 0.25, 0.25, 0.01, 0.25, 0.01, 0.25, 0.25, 0.25, 0.25, 0.49])
me_cone_009.update()
me_cone_010 = bpy.data.meshes.new('Cone.010')
me_cone_010.from_pydata([(0.0, 1.0, -1.0), (1.0, 0.0, -1.0), (0.0, -1.0, -1.0), (-1.0, 0.0, -1.0), (0.0, 0.0, 1.0)], [], [(0, 4, 1), (1, 4, 2), (0, 1, 2, 3), (2, 4, 3), (3, 4, 0)])
_uv = me_cone_010.uv_layers.new(name='UVMap')
_uv.uv.foreach_set('vector', [0.25, 0.49, 0.25, 0.25, 0.49, 0.25, 0.49, 0.25, 0.25, 0.25, 0.25, 0.01, 0.75, 0.49, 0.99, 0.25, 0.75, 0.01, 0.51, 0.25, 0.25, 0.01, 0.25, 0.25, 0.01, 0.25, 0.01, 0.25, 0.25, 0.25, 0.25, 0.49])
me_cone_010.update()
me_cone_011 = bpy.data.meshes.new('Cone.011')
me_cone_011.from_pydata([(0.0, 1.0, -1.0), (1.0, 0.0, -1.0), (0.0, -1.0, -1.0), (-1.0, 0.0, -1.0), (0.0, 0.0, 1.0)], [], [(0, 4, 1), (1, 4, 2), (0, 1, 2, 3), (2, 4, 3), (3, 4, 0)])
_uv = me_cone_011.uv_layers.new(name='UVMap')
_uv.uv.foreach_set('vector', [0.25, 0.49, 0.25, 0.25, 0.49, 0.25, 0.49, 0.25, 0.25, 0.25, 0.25, 0.01, 0.75, 0.49, 0.99, 0.25, 0.75, 0.01, 0.51, 0.25, 0.25, 0.01, 0.25, 0.25, 0.01, 0.25, 0.01, 0.25, 0.25, 0.25, 0.25, 0.49])
me_cone_011.update()
me_cone_012 = bpy.data.meshes.new('Cone.012')
me_cone_012.from_pydata([(0.0, 1.0, -1.0), (1.0, 0.0, -1.0), (0.0, -1.0, -1.0), (-1.0, 0.0, -1.0), (0.0, 0.0, 1.0)], [], [(0, 4, 1), (1, 4, 2), (0, 1, 2, 3), (2, 4, 3), (3, 4, 0)])
_uv = me_cone_012.uv_layers.new(name='UVMap')
_uv.uv.foreach_set('vector', [0.25, 0.49, 0.25, 0.25, 0.49, 0.25, 0.49, 0.25, 0.25, 0.25, 0.25, 0.01, 0.75, 0.49, 0.99, 0.25, 0.75, 0.01, 0.51, 0.25, 0.25, 0.01, 0.25, 0.25, 0.01, 0.25, 0.01, 0.25, 0.25, 0.25, 0.25, 0.49])
me_cone_012.update()
me_cone_013 = bpy.data.meshes.new('Cone.013')
me_cone_013.from_pydata([(0.0, 1.0, -1.0), (1.0, 0.0, -1.0), (0.0, -1.0, -1.0), (-1.0, 0.0, -1.0), (0.0, 0.0, 1.0)], [], [(0, 4, 1), (1, 4, 2), (0, 1, 2, 3), (2, 4, 3), (3, 4, 0)])
_uv = me_cone_013.uv_layers.new(name='UVMap')
_uv.uv.foreach_set('vector', [0.25, 0.49, 0.25, 0.25, 0.49, 0.25, 0.49, 0.25, 0.25, 0.25, 0.25, 0.01, 0.75, 0.49, 0.99, 0.25, 0.75, 0.01, 0.51, 0.25, 0.25, 0.01, 0.25, 0.25, 0.01, 0.25, 0.01, 0.25, 0.25, 0.25, 0.25, 0.49])
me_cone_013.update()
me_cone_014 = bpy.data.meshes.new('Cone.014')
me_cone_014.from_pydata([(0.0, 1.0, -1.0), (1.0, 0.0, -1.0), (0.0, -1.0, -1.0), (-1.0, 0.0, -1.0), (0.0, 0.0, 1.0)], [], [(0, 4, 1), (1, 4, 2), (0, 1, 2, 3), (2, 4, 3), (3, 4, 0)])
_uv = me_cone_014.uv_layers.new(name='UVMap')
_uv.uv.foreach_set('vector', [0.25, 0.49, 0.25, 0.25, 0.49, 0.25, 0.49, 0.25, 0.25, 0.25, 0.25, 0.01, 0.75, 0.49, 0.99, 0.25, 0.75, 0.01, 0.51, 0.25, 0.25, 0.01, 0.25, 0.25, 0.01, 0.25, 0.01, 0.25, 0.25, 0.25, 0.25, 0.49])
me_cone_014.update()
me_cone_015 = bpy.data.meshes.new('Cone.015')
me_cone_015.from_pydata([(0.0, 1.0, -1.0), (1.0, 0.0, -1.0), (0.0, -1.0, -1.0), (-1.0, 0.0, -1.0), (0.0, 0.0, 1.0)], [], [(0, 4, 1), (1, 4, 2), (0, 1, 2, 3), (2, 4, 3), (3, 4, 0)])
_uv = me_cone_015.uv_layers.new(name='UVMap')
_uv.uv.foreach_set('vector', [0.25, 0.49, 0.25, 0.25, 0.49, 0.25, 0.49, 0.25, 0.25, 0.25, 0.25, 0.01, 0.75, 0.49, 0.99, 0.25, 0.75, 0.01, 0.51, 0.25, 0.25, 0.01, 0.25, 0.25, 0.01, 0.25, 0.01, 0.25, 0.25, 0.25, 0.25, 0.49])
me_cone_015.update()
me_cone_016 = bpy.data.meshes.new('Cone.016')
me_cone_016.from_pydata([(0.0, 1.0, -1.0), (1.0, 0.0, -1.0), (0.0, -1.0, -1.0), (-1.0, 0.0, -1.0), (0.0, 0.0, 1.0)], [], [(0, 4, 1), (1, 4, 2), (0, 1, 2, 3), (2, 4, 3), (3, 4, 0)])
_uv = me_cone_016.uv_layers.new(name='UVMap')
_uv.uv.foreach_set('vector', [0.25, 0.49, 0.25, 0.25, 0.49, 0.25, 0.49, 0.25, 0.25, 0.25, 0.25, 0.01, 0.75, 0.49, 0.99, 0.25, 0.75, 0.01, 0.51, 0.25, 0.25, 0.01, 0.25, 0.25, 0.01, 0.25, 0.01, 0.25, 0.25, 0.25, 0.25, 0.49])
me_cone_016.update()
me_cone_017 = bpy.data.meshes.new('Cone.017')
me_cone_017.from_pydata([(0.0, 1.0, -1.0), (1.0, 0.0, -1.0), (0.0, -1.0, -1.0), (-1.0, 0.0, -1.0), (0.0, 0.0, 1.0)], [], [(0, 4, 1), (1, 4, 2), (0, 1, 2, 3), (2, 4, 3), (3, 4, 0)])
_uv = me_cone_017.uv_layers.new(name='UVMap')
_uv.uv.foreach_set('vector', [0.25, 0.49, 0.25, 0.25, 0.49, 0.25, 0.49, 0.25, 0.25, 0.25, 0.25, 0.01, 0.75, 0.49, 0.99, 0.25, 0.75, 0.01, 0.51, 0.25, 0.25, 0.01, 0.25, 0.25, 0.01, 0.25, 0.01, 0.25, 0.25, 0.25, 0.25, 0.49])
me_cone_017.update()
me_cone_018 = bpy.data.meshes.new('Cone.018')
me_cone_018.from_pydata([(0.0, 1.0, -1.0), (1.0, 0.0, -1.0), (0.0, -1.0, -1.0), (-1.0, 0.0, -1.0), (0.0, 0.0, 1.0)], [], [(0, 4, 1), (1, 4, 2), (0, 1, 2, 3), (2, 4, 3), (3, 4, 0)])
_uv = me_cone_018.uv_layers.new(name='UVMap')
_uv.uv.foreach_set('vector', [0.25, 0.49, 0.25, 0.25, 0.49, 0.25, 0.49, 0.25, 0.25, 0.25, 0.25, 0.01, 0.75, 0.49, 0.99, 0.25, 0.75, 0.01, 0.51, 0.25, 0.25, 0.01, 0.25, 0.25, 0.01, 0.25, 0.01, 0.25, 0.25, 0.25, 0.25, 0.49])
me_cone_018.update()
me_cone_019 = bpy.data.meshes.new('Cone.019')
me_cone_019.from_pydata([(0.0, 1.0, -1.0), (1.0, 0.0, -1.0), (0.0, -1.0, -1.0), (-1.0, 0.0, -1.0), (0.0, 0.0, 1.0)], [], [(0, 4, 1), (1, 4, 2), (0, 1, 2, 3), (2, 4, 3), (3, 4, 0)])
_uv = me_cone_019.uv_layers.new(name='UVMap')
_uv.uv.foreach_set('vector', [0.25, 0.49, 0.25, 0.25, 0.49, 0.25, 0.49, 0.25, 0.25, 0.25, 0.25, 0.01, 0.75, 0.49, 0.99, 0.25, 0.75, 0.01, 0.51, 0.25, 0.25, 0.01, 0.25, 0.25, 0.01, 0.25, 0.01, 0.25, 0.25, 0.25, 0.25, 0.49])
me_cone_019.update()
me_cone_020 = bpy.data.meshes.new('Cone.020')
me_cone_020.from_pydata([(0.0, 1.0, -1.0), (1.0, 0.0, -1.0), (0.0, -1.0, -1.0), (-1.0, 0.0, -1.0), (0.0, 0.0, 1.0)], [], [(0, 4, 1), (1, 4, 2), (0, 1, 2, 3), (2, 4, 3), (3, 4, 0)])
_uv = me_cone_020.uv_layers.new(name='UVMap')
_uv.uv.foreach_set('vector', [0.25, 0.49, 0.25, 0.25, 0.49, 0.25, 0.49, 0.25, 0.25, 0.25, 0.25, 0.01, 0.75, 0.49, 0.99, 0.25, 0.75, 0.01, 0.51, 0.25, 0.25, 0.01, 0.25, 0.25, 0.01, 0.25, 0.01, 0.25, 0.25, 0.25, 0.25, 0.49])
me_cone_020.update()
me_cone_021 = bpy.data.meshes.new('Cone.021')
me_cone_021.from_pydata([(0.0, 1.0, -1.0), (1.0, 0.0, -1.0), (0.0, -1.0, -1.0), (-1.0, 0.0, -1.0), (0.0, 0.0, 1.0)], [], [(0, 4, 1), (1, 4, 2), (0, 1, 2, 3), (2, 4, 3), (3, 4, 0)])
_uv = me_cone_021.uv_layers.new(name='UVMap')
_uv.uv.foreach_set('vector', [0.25, 0.49, 0.25, 0.25, 0.49, 0.25, 0.49, 0.25, 0.25, 0.25, 0.25, 0.01, 0.75, 0.49, 0.99, 0.25, 0.75, 0.01, 0.51, 0.25, 0.25, 0.01, 0.25, 0.25, 0.01, 0.25, 0.01, 0.25, 0.25, 0.25, 0.25, 0.49])
me_cone_021.update()
me_cone_022 = bpy.data.meshes.new('Cone.022')
me_cone_022.from_pydata([(0.0, 1.0, -1.0), (1.0, 0.0, -1.0), (0.0, -1.0, -1.0), (-1.0, 0.0, -1.0), (0.0, 0.0, 1.0)], [], [(0, 4, 1), (1, 4, 2), (0, 1, 2, 3), (2, 4, 3), (3, 4, 0)])
_uv = me_cone_022.uv_layers.new(name='UVMap')
_uv.uv.foreach_set('vector', [0.25, 0.49, 0.25, 0.25, 0.49, 0.25, 0.49, 0.25, 0.25, 0.25, 0.25, 0.01, 0.75, 0.49, 0.99, 0.25, 0.75, 0.01, 0.51, 0.25, 0.25, 0.01, 0.25, 0.25, 0.01, 0.25, 0.01, 0.25, 0.25, 0.25, 0.25, 0.49])
me_cone_022.update()
me_cone_023 = bpy.data.meshes.new('Cone.023')
me_cone_023.from_pydata([(0.0, 1.0, -1.0), (1.0, 0.0, -1.0), (0.0, -1.0, -1.0), (-1.0, 0.0, -1.0), (0.0, 0.0, 1.0)], [], [(0, 4, 1), (1, 4, 2), (0, 1, 2, 3), (2, 4, 3), (3, 4, 0)])
_uv = me_cone_023.uv_layers.new(name='UVMap')
_uv.uv.foreach_set('vector', [0.25, 0.49, 0.25, 0.25, 0.49, 0.25, 0.49, 0.25, 0.25, 0.25, 0.25, 0.01, 0.75, 0.49, 0.99, 0.25, 0.75, 0.01, 0.51, 0.25, 0.25, 0.01, 0.25, 0.25, 0.01, 0.25, 0.01, 0.25, 0.25, 0.25, 0.25, 0.49])
me_cone_023.update()
me_cone_024 = bpy.data.meshes.new('Cone.024')
me_cone_024.from_pydata([(0.0, 1.0, -1.0), (1.0, 0.0, -1.0), (0.0, -1.0, -1.0), (-1.0, 0.0, -1.0), (0.0, 0.0, 1.0)], [], [(0, 4, 1), (1, 4, 2), (0, 1, 2, 3), (2, 4, 3), (3, 4, 0)])
_uv = me_cone_024.uv_layers.new(name='UVMap')
_uv.uv.foreach_set('vector', [0.25, 0.49, 0.25, 0.25, 0.49, 0.25, 0.49, 0.25, 0.25, 0.25, 0.25, 0.01, 0.75, 0.49, 0.99, 0.25, 0.75, 0.01, 0.51, 0.25, 0.25, 0.01, 0.25, 0.25, 0.01, 0.25, 0.01, 0.25, 0.25, 0.25, 0.25, 0.49])
me_cone_024.update()
me_cone_025 = bpy.data.meshes.new('Cone.025')
me_cone_025.from_pydata([(0.0, 1.0, -1.0), (1.0, 0.0, -1.0), (0.0, -1.0, -1.0), (-1.0, 0.0, -1.0), (0.0, 0.0, 1.0)], [], [(0, 4, 1), (1, 4, 2), (0, 1, 2, 3), (2, 4, 3), (3, 4, 0)])
_uv = me_cone_025.uv_layers.new(name='UVMap')
_uv.uv.foreach_set('vector', [0.25, 0.49, 0.25, 0.25, 0.49, 0.25, 0.49, 0.25, 0.25, 0.25, 0.25, 0.01, 0.75, 0.49, 0.99, 0.25, 0.75, 0.01, 0.51, 0.25, 0.25, 0.01, 0.25, 0.25, 0.01, 0.25, 0.01, 0.25, 0.25, 0.25, 0.25, 0.49])
me_cone_025.update()
me_cone_026 = bpy.data.meshes.new('Cone.026')
me_cone_026.from_pydata([(0.0, 1.0, -1.0), (1.0, 0.0, -1.0), (0.0, -1.0, -1.0), (-1.0, 0.0, -1.0), (0.0, 0.0, 1.0)], [], [(0, 4, 1), (1, 4, 2), (0, 1, 2, 3), (2, 4, 3), (3, 4, 0)])
_uv = me_cone_026.uv_layers.new(name='UVMap')
_uv.uv.foreach_set('vector', [0.25, 0.49, 0.25, 0.25, 0.49, 0.25, 0.49, 0.25, 0.25, 0.25, 0.25, 0.01, 0.75, 0.49, 0.99, 0.25, 0.75, 0.01, 0.51, 0.25, 0.25, 0.01, 0.25, 0.25, 0.01, 0.25, 0.01, 0.25, 0.25, 0.25, 0.25, 0.49])
me_cone_026.update()
me_cone_027 = bpy.data.meshes.new('Cone.027')
me_cone_027.from_pydata([(0.0, 1.0, -1.0), (1.0, 0.0, -1.0), (0.0, -1.0, -1.0), (-1.0, 0.0, -1.0), (0.0, 0.0, 1.0)], [], [(0, 4, 1), (1, 4, 2), (0, 1, 2, 3), (2, 4, 3), (3, 4, 0)])
_uv = me_cone_027.uv_layers.new(name='UVMap')
_uv.uv.foreach_set('vector', [0.25, 0.49, 0.25, 0.25, 0.49, 0.25, 0.49, 0.25, 0.25, 0.25, 0.25, 0.01, 0.75, 0.49, 0.99, 0.25, 0.75, 0.01, 0.51, 0.25, 0.25, 0.01, 0.25, 0.25, 0.01, 0.25, 0.01, 0.25, 0.25, 0.25, 0.25, 0.49])
me_cone_027.update()
me_cone_028 = bpy.data.meshes.new('Cone.028')
me_cone_028.from_pydata([(0.0, 1.0, -1.0), (1.0, 0.0, -1.0), (0.0, -1.0, -1.0), (-1.0, 0.0, -1.0), (0.0, 0.0, 1.0)], [], [(0, 4, 1), (1, 4, 2), (0, 1, 2, 3), (2, 4, 3), (3, 4, 0)])
_uv = me_cone_028.uv_layers.new(name='UVMap')
_uv.uv.foreach_set('vector', [0.25, 0.49, 0.25, 0.25, 0.49, 0.25, 0.49, 0.25, 0.25, 0.25, 0.25, 0.01, 0.75, 0.49, 0.99, 0.25, 0.75, 0.01, 0.51, 0.25, 0.25, 0.01, 0.25, 0.25, 0.01, 0.25, 0.01, 0.25, 0.25, 0.25, 0.25, 0.49])
me_cone_028.update()
me_cone_029 = bpy.data.meshes.new('Cone.029')
me_cone_029.from_pydata([(0.0, 1.0, -1.0), (1.0, 0.0, -1.0), (0.0, -1.0, -1.0), (-1.0, 0.0, -1.0), (0.0, 0.0, 1.0)], [], [(0, 4, 1), (1, 4, 2), (0, 1, 2, 3), (2, 4, 3), (3, 4, 0)])
_uv = me_cone_029.uv_layers.new(name='UVMap')
_uv.uv.foreach_set('vector', [0.25, 0.49, 0.25, 0.25, 0.49, 0.25, 0.49, 0.25, 0.25, 0.25, 0.25, 0.01, 0.75, 0.49, 0.99, 0.25, 0.75, 0.01, 0.51, 0.25, 0.25, 0.01, 0.25, 0.25, 0.01, 0.25, 0.01, 0.25, 0.25, 0.25, 0.25, 0.49])
me_cone_029.update()
me_cone_030 = bpy.data.meshes.new('Cone.030')
me_cone_030.from_pydata([(0.0, 1.0, -1.0), (1.0, 0.0, -1.0), (0.0, -1.0, -1.0), (-1.0, 0.0, -1.0), (0.0, 0.0, 1.0)], [], [(0, 4, 1), (1, 4, 2), (0, 1, 2, 3), (2, 4, 3), (3, 4, 0)])
_uv = me_cone_030.uv_layers.new(name='UVMap')
_uv.uv.foreach_set('vector', [0.25, 0.49, 0.25, 0.25, 0.49, 0.25, 0.49, 0.25, 0.25, 0.25, 0.25, 0.01, 0.75, 0.49, 0.99, 0.25, 0.75, 0.01, 0.51, 0.25, 0.25, 0.01, 0.25, 0.25, 0.01, 0.25, 0.01, 0.25, 0.25, 0.25, 0.25, 0.49])
me_cone_030.update()
me_cone_031 = bpy.data.meshes.new('Cone.031')
me_cone_031.from_pydata([(0.0, 1.0, -1.0), (1.0, 0.0, -1.0), (0.0, -1.0, -1.0), (-1.0, 0.0, -1.0), (0.0, 0.0, 1.0)], [], [(0, 4, 1), (1, 4, 2), (0, 1, 2, 3), (2, 4, 3), (3, 4, 0)])
_uv = me_cone_031.uv_layers.new(name='UVMap')
_uv.uv.foreach_set('vector', [0.25, 0.49, 0.25, 0.25, 0.49, 0.25, 0.49, 0.25, 0.25, 0.25, 0.25, 0.01, 0.75, 0.49, 0.99, 0.25, 0.75, 0.01, 0.51, 0.25, 0.25, 0.01, 0.25, 0.25, 0.01, 0.25, 0.01, 0.25, 0.25, 0.25, 0.25, 0.49])
me_cone_031.update()
me_cone_032 = bpy.data.meshes.new('Cone.032')
me_cone_032.from_pydata([(0.0, 1.0, -1.0), (1.0, 0.0, -1.0), (0.0, -1.0, -1.0), (-1.0, 0.0, -1.0), (0.0, 0.0, 1.0)], [], [(0, 4, 1), (1, 4, 2), (0, 1, 2, 3), (2, 4, 3), (3, 4, 0)])
_uv = me_cone_032.uv_layers.new(name='UVMap')
_uv.uv.foreach_set('vector', [0.25, 0.49, 0.25, 0.25, 0.49, 0.25, 0.49, 0.25, 0.25, 0.25, 0.25, 0.01, 0.75, 0.49, 0.99, 0.25, 0.75, 0.01, 0.51, 0.25, 0.25, 0.01, 0.25, 0.25, 0.01, 0.25, 0.01, 0.25, 0.25, 0.25, 0.25, 0.49])
me_cone_032.update()
me_cone_033 = bpy.data.meshes.new('Cone.033')
me_cone_033.from_pydata([(0.0, 1.0, -1.0), (1.0, 0.0, -1.0), (0.0, -1.0, -1.0), (-1.0, 0.0, -1.0), (0.0, 0.0, 1.0)], [], [(0, 4, 1), (1, 4, 2), (0, 1, 2, 3), (2, 4, 3), (3, 4, 0)])
_uv = me_cone_033.uv_layers.new(name='UVMap')
_uv.uv.foreach_set('vector', [0.25, 0.49, 0.25, 0.25, 0.49, 0.25, 0.49, 0.25, 0.25, 0.25, 0.25, 0.01, 0.75, 0.49, 0.99, 0.25, 0.75, 0.01, 0.51, 0.25, 0.25, 0.01, 0.25, 0.25, 0.01, 0.25, 0.01, 0.25, 0.25, 0.25, 0.25, 0.49])
me_cone_033.update()
lat_lattice = bpy.data.lattices.new('Lattice')
lat_lattice.points_u = 3
lat_lattice.points_v = 3
lat_lattice.points_w = 4
lat_lattice.points.foreach_set('co_deform', [-0.5, -0.5, -0.5, 0.0, -0.5, -0.5, 0.5, -0.5, -0.5, -0.5, 0.0, -0.5, 0.0, 0.0, -0.5, 0.5, 0.0, -0.5, -0.5, 0.5, -0.5, 0.0, 0.5, -0.5, 0.5, 0.5, -0.5, -0.5, -0.5, -0.1667, 0.0, -0.5, -0.1667, 0.5, -0.5, -0.1667, -0.5, 0.0, -0.1667, 0.0, 0.0, -0.1667, 0.5, 0.0, -0.1667, -0.5, 0.5, -0.1667, 0.0, 0.5, -0.1667, 0.5, 0.5, -0.1667, -0.5, -0.5, 0.1667, 0.0, -0.5, 0.1667, 0.5, -0.5, 0.1667, -0.5, 0.0, 0.1667, 0.0, 0.0, 0.1667, 0.5, 0.0, 0.1667, -0.5, 0.5, 0.1667, 0.0, 0.5, 0.1667, 0.5, 0.5, 0.1667, -0.5, -0.5, 0.5, 0.0, -0.5, 0.5, 0.5, -0.5, 0.5, -0.5, 0.0, 0.5, 0.0, 0.0, 0.5, 0.5, 0.0, 0.5, -0.5, 0.5, 0.5, 0.0, 0.5, 0.5, 0.5, 0.5, 0.5])

# ---- objects
ob_cylinder = bpy.data.objects.new('Cylinder', me_cylinder)
ob_plane = bpy.data.objects.new('Plane', me_plane)
ob_cylinder_001 = bpy.data.objects.new('Cylinder.001', me_cylinder_001)
ob_cylinder_002 = bpy.data.objects.new('Cylinder.002', me_cylinder_002)
ob_lattice = bpy.data.objects.new('Lattice', lat_lattice)
ob_cone = bpy.data.objects.new('Cone', me_cone_002)
ob_cone_001 = bpy.data.objects.new('Cone.001', me_cone_003)
ob_cone_002 = bpy.data.objects.new('Cone.002', me_cone_004)
ob_cone_003 = bpy.data.objects.new('Cone.003', me_cone_005)
ob_cone_004 = bpy.data.objects.new('Cone.004', me_cone_006)
ob_cone_005 = bpy.data.objects.new('Cone.005', me_cone_007)
ob_cone_006 = bpy.data.objects.new('Cone.006', me_cone_008)
ob_cone_007 = bpy.data.objects.new('Cone.007', me_cone_009)
ob_cone_008 = bpy.data.objects.new('Cone.008', me_cone_010)
ob_cone_009 = bpy.data.objects.new('Cone.009', me_cone_011)
ob_cone_010 = bpy.data.objects.new('Cone.010', me_cone_012)
ob_cone_011 = bpy.data.objects.new('Cone.011', me_cone_013)
ob_cone_012 = bpy.data.objects.new('Cone.012', me_cone_014)
ob_cone_013 = bpy.data.objects.new('Cone.013', me_cone_015)
ob_cone_014 = bpy.data.objects.new('Cone.014', me_cone_016)
ob_cone_015 = bpy.data.objects.new('Cone.015', me_cone_017)
ob_cone_016 = bpy.data.objects.new('Cone.016', me_cone_018)
ob_cone_017 = bpy.data.objects.new('Cone.017', me_cone_019)
ob_cone_018 = bpy.data.objects.new('Cone.018', me_cone_020)
ob_cone_019 = bpy.data.objects.new('Cone.019', me_cone_021)
ob_cone_020 = bpy.data.objects.new('Cone.020', me_cone_022)
ob_cone_021 = bpy.data.objects.new('Cone.021', me_cone_023)
ob_cone_022 = bpy.data.objects.new('Cone.022', me_cone_024)
ob_cone_023 = bpy.data.objects.new('Cone.023', me_cone_025)
ob_cone_024 = bpy.data.objects.new('Cone.024', me_cone_026)
ob_cone_025 = bpy.data.objects.new('Cone.025', me_cone_027)
ob_cone_026 = bpy.data.objects.new('Cone.026', me_cone_028)
ob_cone_027 = bpy.data.objects.new('Cone.027', me_cone_029)
ob_cone_028 = bpy.data.objects.new('Cone.028', me_cone_030)
ob_cone_029 = bpy.data.objects.new('Cone.029', me_cone_031)
ob_cone_030 = bpy.data.objects.new('Cone.030', me_cone_032)
ob_cone_031 = bpy.data.objects.new('Cone.031', me_cone_033)

# ---- transforms, parenting, visibility, modifiers, constraints
ob_cylinder.location = (0.0, 0.0, 1.553)
ob_cylinder.scale = (1.0, 1.0, 1.203)
_m = ob_cylinder.modifiers.new('Lattice', 'LATTICE')
_m.object = ob_lattice
_m = ob_cylinder.modifiers.new('Smooth by Angle', 'NODES')
_m.node_group = ng_smooth_by_angle
_m.use_pin_to_last = True
_m.show_group_selector = False
ob_plane.location = (0.0, 0.0, 0.0)
ob_plane.scale = (6.922, 6.922, 1.0)
ob_cylinder_001.location = (0.0, 0.0, 2.359)
ob_cylinder_001.scale = (0.9937, 0.9937, 0.1021)
_m = ob_cylinder_001.modifiers.new('Lattice', 'LATTICE')
_m.object = ob_lattice
_m = ob_cylinder_001.modifiers.new('Smooth by Angle', 'NODES')
_m.node_group = ng_smooth_by_angle
_m.use_pin_to_last = True
_m.show_group_selector = False
ob_cylinder_002.location = (0.0, 0.0, 0.8429)
ob_cylinder_002.scale = (0.9937, 0.9937, 0.1021)
_m = ob_cylinder_002.modifiers.new('Lattice', 'LATTICE')
_m.object = ob_lattice
_m = ob_cylinder_002.modifiers.new('Smooth by Angle', 'NODES')
_m.node_group = ng_smooth_by_angle_001
_m.use_pin_to_last = True
_m.show_group_selector = False
ob_lattice.location = (0.0, 0.0, 1.645)
ob_lattice.scale = (2.379, 2.478, 2.777)
ob_cone.location = (0.0, 1.048, 2.368)
ob_cone.rotation_euler = (-1.448, -0.0, 0.0)
ob_cone.scale = (0.08925, 0.08925, 0.08925)
ob_cone_001.location = (0.3991, 0.9689, 2.368)
ob_cone_001.rotation_euler = (-1.448, -0.0, -0.3908)
ob_cone_001.scale = (0.08925, 0.08925, 0.08925)
ob_cone_002.location = (0.7381, 0.7439, 2.368)
ob_cone_002.rotation_euler = (-1.448, -0.0, -0.7815)
ob_cone_002.scale = (0.08925, 0.08925, 0.08925)
ob_cone_003.location = (0.9658, 0.4067, 2.368)
ob_cone_003.rotation_euler = (-1.448, -0.0, -1.172)
ob_cone_003.scale = (0.08925, 0.08925, 0.08925)
ob_cone_004.location = (1.048, 0.008146, 2.368)
ob_cone_004.rotation_euler = (-1.448, -0.0, -1.563)
ob_cone_004.scale = (0.08925, 0.08925, 0.08925)
ob_cone_005.location = (0.972, -0.3916, 2.368)
ob_cone_005.rotation_euler = (-1.448, -0.0, -1.954)
ob_cone_005.scale = (0.08925, 0.08925, 0.08925)
ob_cone_006.location = (0.7496, -0.7323, 2.368)
ob_cone_006.rotation_euler = (-1.448, -0.0, -2.345)
ob_cone_006.scale = (0.08925, 0.08925, 0.08925)
ob_cone_007.location = (0.4142, -0.9626, 2.368)
ob_cone_007.rotation_euler = (-1.448, -0.0, -2.735)
ob_cone_007.scale = (0.08925, 0.08925, 0.08925)
ob_cone_008.location = (0.01629, -1.048, 2.368)
ob_cone_008.rotation_euler = (-1.448, -0.0, -3.126)
ob_cone_008.scale = (0.08925, 0.08925, 0.08925)
ob_cone_009.location = (-0.384, -0.975, 2.368)
ob_cone_009.rotation_euler = (-1.448, -0.0, -3.517)
ob_cone_009.scale = (0.08925, 0.08925, 0.08925)
ob_cone_010.location = (-0.7265, -0.7553, 2.368)
ob_cone_010.rotation_euler = (-1.448, -0.0, -3.908)
ob_cone_010.scale = (0.08925, 0.08925, 0.08925)
ob_cone_011.location = (-0.9594, -0.4216, 2.368)
ob_cone_011.rotation_euler = (-1.448, -0.0, -4.298)
ob_cone_011.scale = (0.08925, 0.08925, 0.08925)
ob_cone_012.location = (-1.048, -0.02444, 2.368)
ob_cone_012.rotation_euler = (-1.448, -0.0, -4.689)
ob_cone_012.scale = (0.08925, 0.08925, 0.08925)
ob_cone_013.location = (-0.978, 0.3764, 2.368)
ob_cone_013.rotation_euler = (-1.448, -0.0, -5.08)
ob_cone_013.scale = (0.08925, 0.08925, 0.08925)
ob_cone_014.location = (-0.7609, 0.7206, 2.368)
ob_cone_014.rotation_euler = (-1.448, -0.0, -5.471)
ob_cone_014.scale = (0.08925, 0.08925, 0.08925)
ob_cone_015.location = (-0.4291, 0.9561, 2.368)
ob_cone_015.rotation_euler = (-1.448, -0.0, -5.861)
ob_cone_015.scale = (0.08925, 0.08925, 0.08925)
ob_cone_016.location = (-0.4301, 0.9956, 0.8252)
ob_cone_016.rotation_euler = (-1.756, 0.01423, 0.3209)
ob_cone_016.scale = (0.08925, 0.08925, 0.08925)
ob_cone_017.location = (-0.7754, 0.7582, 0.8252)
ob_cone_017.rotation_euler = (-1.756, 0.01423, 0.7098)
ob_cone_017.scale = (0.08925, 0.08925, 0.08925)
ob_cone_018.location = (-1.005, 0.4077, 0.8252)
ob_cone_018.rotation_euler = (-1.756, 0.01423, 1.099)
ob_cone_018.scale = (0.08925, 0.08925, 0.08925)
ob_cone_019.location = (-1.084, -0.003759, 0.8252)
ob_cone_019.rotation_euler = (-1.756, 0.01423, 1.487)
ob_cone_019.scale = (0.08925, 0.08925, 0.08925)
ob_cone_020.location = (-1.002, -0.4146, 0.8252)
ob_cone_020.rotation_euler = (-1.756, 0.01423, 1.876)
ob_cone_020.scale = (0.08925, 0.08925, 0.08925)
ob_cone_021.location = (-0.7701, -0.7636, 0.8252)
ob_cone_021.rotation_euler = (-1.756, 0.01423, 2.265)
ob_cone_021.scale = (0.08925, 0.08925, 0.08925)
ob_cone_022.location = (-0.4232, -0.9985, 0.8252)
ob_cone_022.rotation_euler = (-1.756, 0.01423, 2.654)
ob_cone_022.scale = (0.08925, 0.08925, 0.08925)
ob_cone_023.location = (-0.01302, -1.084, 0.8252)
ob_cone_023.rotation_euler = (-1.756, 0.01423, 3.043)
ob_cone_023.scale = (0.08925, 0.08925, 0.08925)
ob_cone_024.location = (0.3991, -1.008, 0.8252)
ob_cone_024.rotation_euler = (-1.756, 0.01423, 3.432)
ob_cone_024.scale = (0.08925, 0.08925, 0.08925)
ob_cone_025.location = (0.7516, -0.7818, 0.8252)
ob_cone_025.rotation_euler = (-1.756, 0.01423, 3.82)
ob_cone_025.scale = (0.08925, 0.08925, 0.08925)
ob_cone_026.location = (0.9919, -0.4385, 0.8252)
ob_cone_026.rotation_euler = (-1.756, 0.01423, 4.209)
ob_cone_026.scale = (0.08925, 0.08925, 0.08925)
ob_cone_027.location = (1.084, -0.02979, 0.8252)
ob_cone_027.rotation_euler = (-1.756, 0.01423, 4.598)
ob_cone_027.scale = (0.08925, 0.08925, 0.08925)
ob_cone_028.location = (1.014, 0.3834, 0.8252)
ob_cone_028.rotation_euler = (-1.756, 0.01423, 4.987)
ob_cone_028.scale = (0.08925, 0.08925, 0.08925)
ob_cone_029.location = (0.7934, 0.7394, 0.8252)
ob_cone_029.rotation_euler = (-1.756, 0.01423, 5.376)
ob_cone_029.scale = (0.08925, 0.08925, 0.08925)
ob_cone_030.location = (0.4538, 0.985, 0.8252)
ob_cone_030.rotation_euler = (-1.756, 0.01423, 5.765)
ob_cone_030.scale = (0.08925, 0.08925, 0.08925)
ob_cone_031.location = (0.04655, 1.083, 0.8252)
ob_cone_031.rotation_euler = (-1.756, 0.01423, 6.153)
ob_cone_031.scale = (0.08925, 0.08925, 0.08925)

# ---- collection membership
col_collection.objects.link(ob_cylinder)
col_collection.objects.link(ob_plane)
col_collection.objects.link(ob_cylinder_001)
col_collection.objects.link(ob_cylinder_002)
col_collection.objects.link(ob_lattice)
col_collection.objects.link(ob_cone)
col_collection.objects.link(ob_cone_001)
col_collection.objects.link(ob_cone_002)
col_collection.objects.link(ob_cone_003)
col_collection.objects.link(ob_cone_004)
col_collection.objects.link(ob_cone_005)
col_collection.objects.link(ob_cone_006)
col_collection.objects.link(ob_cone_007)
col_collection.objects.link(ob_cone_008)
col_collection.objects.link(ob_cone_009)
col_collection.objects.link(ob_cone_010)
col_collection.objects.link(ob_cone_011)
col_collection.objects.link(ob_cone_012)
col_collection.objects.link(ob_cone_013)
col_collection.objects.link(ob_cone_014)
col_collection.objects.link(ob_cone_015)
col_collection.objects.link(ob_cone_016)
col_collection.objects.link(ob_cone_017)
col_collection.objects.link(ob_cone_018)
col_collection.objects.link(ob_cone_019)
col_collection.objects.link(ob_cone_020)
col_collection.objects.link(ob_cone_021)
col_collection.objects.link(ob_cone_022)
col_collection.objects.link(ob_cone_023)
col_collection.objects.link(ob_cone_024)
col_collection.objects.link(ob_cone_025)
col_collection.objects.link(ob_cone_026)
col_collection.objects.link(ob_cone_027)
col_collection.objects.link(ob_cone_028)
col_collection.objects.link(ob_cone_029)
col_collection.objects.link(ob_cone_030)
col_collection.objects.link(ob_cone_031)

# ---- scene / render settings (as saved in the file)
scene.frame_start = 1; scene.frame_end = 250; scene.frame_set(183)
scene.render.engine = 'BLENDER_EEVEE_NEXT'
bpy.context.view_layer.update()

# ---- added for rendering (the .blend has no active camera and no usable light): camera, sun
cam_auto = bpy.data.cameras.new('AutoCamera')
cam_auto.lens = 50.0
cam_auto.sensor_width = 36.0
cam_auto.clip_end = 1000.0
ob_auto_camera = bpy.data.objects.new('AutoCamera', cam_auto)
scene.collection.objects.link(ob_auto_camera)
ob_auto_camera.location = (18.2927, -21.9512, 16.0122)
ob_auto_camera.rotation_euler = (1.09748, -7.21219e-08, 0.694738)
scene.camera = ob_auto_camera
light_auto_sun = bpy.data.lights.new('AutoSun', 'SUN')
light_auto_sun.energy = 3.0
light_auto_sun.angle = 0.0523599
ob_auto_sun = bpy.data.objects.new('AutoSun', light_auto_sun)
scene.collection.objects.link(ob_auto_sun)
ob_auto_sun.rotation_euler = (0.872665, 0.174533, 0.523599)
bpy.context.view_layer.update()

